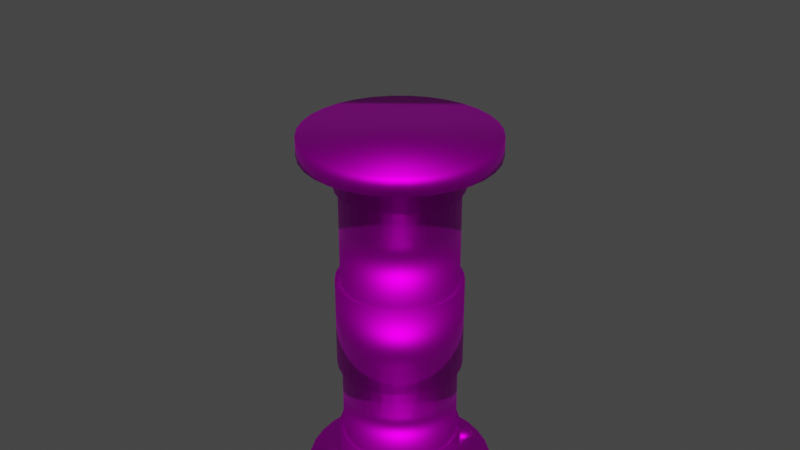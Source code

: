 # Source: pipes4.blend  (saved by Blender 3.3.6; exported with 4.5.12 LTS)
import bpy
from mathutils import Matrix  # noqa: F401  (used for matrix-valued properties, if any)

bpy.ops.wm.read_factory_settings(use_empty=True)
scene = bpy.context.scene
scene.name = 'Scene'

# ---- collections
col_collection = bpy.data.collections.new('Collection'); scene.collection.children.link(col_collection)

# ---- images (referenced by path relative to the original .blend; pixels are not part of the script)
import os
ASSET_DIR = os.environ.get("B2B_ASSET_DIR", "")  # directory of the original .blend (textures are referenced by path, not embedded)
HERE = os.path.dirname(os.path.abspath(__file__))  # packed textures are extracted next to this script under _unpacked/

def load_image(name, relpath, width, height, colorspace="sRGB"):
    """Load a texture the original file referenced (path relative to the .blend, or extracted next to this script)."""
    p = next((c for c in (os.path.join(HERE, relpath), os.path.join(ASSET_DIR, relpath)) if relpath and os.path.exists(c)), "")
    if p:
        img = bpy.data.images.load(p, check_existing=True)
        img.name = name
    else:  # same state as the original file: an image datablock whose file is absent (Cycles renders it pink)
        img = bpy.data.images.new(name, width, height)
        img.source = "FILE"
        img.filepath = "//" + (relpath or name)
    img.colorspace_settings.name = colorspace
    return img
img_metal_png = load_image('metal.png', 'metal.png', 1024, 1024, 'sRGB')

# ---- materials (node trees are filled in below, after node groups)
mat_copper = bpy.data.materials.new('copper')
mat_copper.alpha_threshold = 0.0
mat_copper.use_transparent_shadow = False
mat_copper.roughness = 0.5
mat_copper.line_color = (0.0, 0.0, 0.0, 1.0)

# ---- material node trees
mat_copper.use_nodes = True; mat_copper.node_tree.nodes.clear()
_N = mat_copper.node_tree.nodes; _L = mat_copper.node_tree.links
n0 = _N.new('ShaderNodeOutputMaterial'); n0.name = 'Material Output'; n0.location = (300, 300)
n1 = _N.new('ShaderNodeBsdfPrincipled'); n1.name = 'Principled BSDF'; n1.location = (10, 300)
n1.distribution = 'GGX'
n1.subsurface_method = 'RANDOM_WALK_SKIN'
n1.inputs[1].default_value = 10.0
n1.inputs[3].default_value = 1.45
n1.inputs[27].default_value = (0.0, 0.0, 0.0, 1.0)
n1.inputs[28].default_value = 1.0
n2 = _N.new('ShaderNodeTexImage'); n2.name = 'Image Texture'; n2.location = (-280, 270)
n2.image = img_metal_png
_L.new(n1.outputs[0], n0.inputs[0])
_L.new(n2.outputs[0], n1.inputs[0])
n0.is_active_output = True

# ---- world
world_world = bpy.data.worlds.new('World'); scene.world = world_world
world_world.use_nodes = True; world_world.node_tree.nodes.clear()
_N = world_world.node_tree.nodes; _L = world_world.node_tree.links
n0 = _N.new('ShaderNodeOutputWorld'); n0.name = 'World Output'; n0.location = (300, 300)
n1 = _N.new('ShaderNodeBackground'); n1.name = 'Background'; n1.location = (10, 300)
n1.inputs[0].default_value = (0.05088, 0.05088, 0.05088, 1.0)
_L.new(n1.outputs[0], n0.inputs[0])
n0.is_active_output = True
world_world.color = (0.05088, 0.05088, 0.05088)
world_world.use_sun_shadow = False
world_world.sun_shadow_jitter_overblur = 0.0

# ---- meshes
me_cylinder = bpy.data.meshes.new('Cylinder')
me_cylinder.from_pydata([(0.0, 1.0, -3.786), (0.1951, 0.9808, -3.786), (0.3827, 0.9239, -3.786), (0.5556, 0.8315, -3.786), (0.7071, 0.7071, -3.786), (0.8315, 0.5556, -3.786), (0.9239, 0.3827, -3.786), (0.9808, 0.1951, -3.786), (1.0, 0.0, -3.786), (0.9808, -0.1951, -3.786), (0.9239, -0.3827, -3.786), (0.8315, -0.5556, -3.786), (0.7071, -0.7071, -3.786), (0.5556, -0.8315, -3.786), (0.3827, -0.9239, -3.786), (0.1951, -0.9808, -3.786), (0.0, -1.0, -3.786), (-0.1951, -0.9808, -3.786), (-0.3827, -0.9239, -3.786), (-0.5556, -0.8315, -3.786), (-0.7071, -0.7071, -3.786), (-0.8315, -0.5556, -3.786), (-0.9239, -0.3827, -3.786), (-0.9808, -0.1951, -3.786), (-1.0, 0.0, -3.786), (-0.9808, 0.1951, -3.786), (-0.9239, 0.3827, -3.786), (-0.8315, 0.5556, -3.786), (-0.7071, 0.7071, -3.786), (-0.5556, 0.8315, -3.786), (-0.3827, 0.9239, -3.786), (-0.1951, 0.9808, -3.786), (0.1951, 0.9808, -3.585), (0.3827, 0.9239, -3.585), (0.5556, 0.8315, -3.585), (0.7071, 0.7071, -3.585), (0.8315, 0.5556, -3.585), (0.9239, 0.3827, -3.585), (0.9808, 0.1951, -3.585), (1.0, 0.0, -3.585), (0.9808, -0.1951, -3.585), (0.9239, -0.3827, -3.585), (0.8315, -0.5556, -3.585), (0.7071, -0.7071, -3.585), (0.5556, -0.8315, -3.585), (0.3827, -0.9239, -3.585), (0.1951, -0.9808, -3.585), (0.0, -1.0, -3.585), (-0.1951, -0.9808, -3.585), (-0.3827, -0.9239, -3.585), (-0.5556, -0.8315, -3.585), (-0.7071, -0.7071, -3.585), (-0.8315, -0.5556, -3.585), (-0.9239, -0.3827, -3.585), (-0.9808, -0.1951, -3.585), (-1.0, 0.0, -3.585), (-0.9808, 0.1951, -3.585), (-0.9239, 0.3827, -3.585), (-0.8315, 0.5556, -3.585), (-0.7071, 0.7071, -3.585), (-0.5556, 0.8315, -3.585), (-0.3827, 0.9239, -3.585), (-0.1951, 0.9808, -3.585), (0.0, 1.0, -3.585), (0.1276, 0.6416, -3.584), (0.2503, 0.6044, -3.584), (0.3634, 0.5439, -3.584), (0.4626, 0.4626, -3.584), (0.5439, 0.3634, -3.584), (0.6044, 0.2503, -3.584), (0.6416, 0.1276, -3.584), (0.6542, 0.0, -3.584), (0.6416, -0.1276, -3.584), (0.6044, -0.2503, -3.584), (0.5439, -0.3634, -3.584), (0.4626, -0.4626, -3.584), (0.3634, -0.5439, -3.584), (0.2503, -0.6044, -3.584), (0.1276, -0.6416, -3.584), (2.094e-09, -0.6542, -3.584), (-0.1276, -0.6416, -3.584), (-0.2503, -0.6044, -3.584), (-0.3634, -0.5439, -3.584), (-0.4626, -0.4626, -3.584), (-0.5439, -0.3634, -3.584), (-0.6044, -0.2503, -3.584), (-0.6416, -0.1276, -3.584), (-0.6542, 0.0, -3.584), (-0.6416, 0.1276, -3.584), (-0.6044, 0.2503, -3.584), (-0.5439, 0.3634, -3.584), (-0.4626, 0.4626, -3.584), (-0.3634, 0.5439, -3.584), (-0.2503, 0.6044, -3.584), (-0.1276, 0.6416, -3.584), (2.094e-09, 0.6542, -3.584), (0.1276, 0.6413, 0.06316), (0.2503, 0.6041, 0.06316), (0.3634, 0.5436, 0.06316), (0.4626, 0.4623, 0.06316), (0.5439, 0.3631, 0.06316), (0.6416, 0.1273, 0.06316), (0.6542, -0.0002935, 0.06316), (0.6416, -0.1279, 0.06316), (0.6044, -0.2506, 0.06316), (0.5439, -0.3637, 0.06316), (0.4626, -0.4629, 0.06316), (0.3634, -0.5442, 0.06316), (0.2503, -0.6047, 0.06316), (0.1276, -0.6419, 0.06316), (2.094e-09, -0.6545, 0.06316), (-0.1276, -0.6419, 0.06316), (-0.2503, -0.6047, 0.06316), (-0.3634, -0.5442, 0.06316), (-0.4626, -0.4629, 0.06316), (-0.5439, -0.3637, 0.06316), (-0.6044, -0.2506, 0.06316), (-0.6542, -0.0002935, 0.06316), (-0.6416, 0.1273, 0.06316), (-0.6044, 0.25, 0.06316), (-0.5439, 0.3631, 0.06316), (-0.4626, 0.4623, 0.06316), (-0.3634, 0.5436, 0.06316), (-0.2503, 0.6041, 0.06316), (-0.1276, 0.6413, 0.06316), (2.094e-09, 0.6539, 0.06316), (-0.6416, -0.1276, 0.07333), (0.6044, 0.2503, 0.07333), (0.0, -1.0, 0.07389), (-0.1951, -0.9808, 0.07389), (-0.3827, -0.9239, 0.07389), (-0.5556, -0.8315, 0.07389), (-0.7071, -0.7071, 0.07389), (-0.8315, -0.5556, 0.07389), (-0.9239, -0.3827, 0.07389), (-0.9808, -0.1951, 0.07389), (-1.0, -2.617e-05, 0.07389), (-0.9808, 0.1951, 0.07389), (-0.9239, 0.3827, 0.07389), (-0.8315, 0.5555, 0.07389), (-0.7071, 0.7071, 0.07389), (-0.5556, 0.8314, 0.07389), (-0.3827, 0.9239, 0.07389), (-0.1951, 0.9808, 0.07389), (0.0, 1.0, 0.07389), (0.1951, 0.9808, 0.07389), (0.3827, 0.9239, 0.07389), (0.5556, 0.8314, 0.07389), (0.7071, 0.7071, 0.07389), (0.8315, 0.5555, 0.07389), (0.9239, 0.3827, 0.07389), (0.9808, 0.1951, 0.07389), (1.0, -2.617e-05, 0.07389), (0.9808, -0.1951, 0.07389), (0.9239, -0.3827, 0.07389), (0.8315, -0.5556, 0.07389), (0.7071, -0.7071, 0.07389), (0.5556, -0.8315, 0.07389), (0.3827, -0.9239, 0.07389), (0.1951, -0.9808, 0.07389), (-0.1951, -0.9808, 0.2747), (-0.3827, -0.9239, 0.2747), (-0.5556, -0.8315, 0.2747), (-0.7071, -0.7071, 0.2747), (-0.8315, -0.5556, 0.2747), (-0.9239, -0.3827, 0.2747), (-0.9808, -0.1951, 0.2747), (-1.0, -2.619e-05, 0.2747), (-0.9808, 0.1951, 0.2747), (-0.9239, 0.3827, 0.2747), (-0.8315, 0.5555, 0.2747), (-0.7071, 0.7071, 0.2747), (-0.5556, 0.8314, 0.2747), (-0.3827, 0.9239, 0.2747), (-0.1951, 0.9808, 0.2747), (0.0, 1.0, 0.2747), (0.1951, 0.9808, 0.2747), (0.3827, 0.9239, 0.2747), (0.5556, 0.8314, 0.2747), (0.7071, 0.7071, 0.2747), (0.8315, 0.5555, 0.2747), (0.9239, 0.3827, 0.2747), (0.9808, 0.1951, 0.2747), (1.0, -2.619e-05, 0.2747), (0.9808, -0.1951, 0.2747), (0.9239, -0.3827, 0.2747), (0.8315, -0.5556, 0.2747), (0.7071, -0.7071, 0.2747), (0.5556, -0.8315, 0.2747), (0.3827, -0.9239, 0.2747), (0.1951, -0.9808, 0.2747), (0.0, -1.0, 0.2747), (0.1276, 0.6416, -3.104), (0.2503, 0.6043, -3.104), (0.3634, 0.5439, -3.104), (0.4626, 0.4625, -3.104), (0.5439, 0.3634, -3.104), (0.6416, 0.1276, -3.104), (0.6542, -2.623e-05, -3.104), (0.6416, -0.1276, -3.104), (0.6044, -0.2504, -3.104), (0.5439, -0.3635, -3.104), (0.4626, -0.4626, -3.104), (0.3634, -0.5439, -3.104), (0.2503, -0.6044, -3.104), (0.1276, -0.6416, -3.104), (2.094e-09, -0.6542, -3.104), (-0.1276, -0.6416, -3.104), (-0.2503, -0.6044, -3.104), (-0.3634, -0.5439, -3.104), (-0.4626, -0.4626, -3.104), (-0.5439, -0.3635, -3.104), (-0.6044, -0.2504, -3.104), (-0.6542, -2.623e-05, -3.104), (-0.6416, 0.1276, -3.104), (-0.6044, 0.2503, -3.104), (-0.5439, 0.3634, -3.104), (-0.4626, 0.4625, -3.104), (-0.3634, 0.5439, -3.104), (-0.2503, 0.6043, -3.104), (-0.1276, 0.6416, -3.104), (2.094e-09, 0.6541, -3.104), (0.6044, 0.2503, -3.103), (-0.6416, -0.1276, -3.103), (2.094e-09, 0.6539, -0.2706), (0.1276, 0.6413, -0.2706), (0.2503, 0.6041, -0.2706), (0.3634, 0.5436, -0.2706), (0.4626, 0.4623, -0.2706), (0.5439, 0.3632, -0.2706), (0.6416, 0.1273, -0.2706), (0.6542, -0.0002769, -0.2706), (0.6416, -0.1279, -0.2706), (0.6044, -0.2506, -0.2706), (0.5439, -0.3637, -0.2706), (0.4626, -0.4628, -0.2706), (0.3634, -0.5442, -0.2706), (0.2503, -0.6046, -0.2706), (0.1276, -0.6419, -0.2706), (2.094e-09, -0.6544, -0.2706), (-0.1276, -0.6419, -0.2706), (-0.2503, -0.6046, -0.2706), (-0.3634, -0.5442, -0.2706), (-0.4626, -0.4628, -0.2706), (-0.5439, -0.3637, -0.2706), (-0.6044, -0.2506, -0.2706), (-0.6542, -0.0002769, -0.2706), (-0.6416, 0.1273, -0.2706), (-0.6044, 0.2501, -0.2706), (-0.5439, 0.3632, -0.2706), (-0.4626, 0.4623, -0.2706), (-0.3634, 0.5436, -0.2706), (-0.2503, 0.6041, -0.2706), (-0.1276, 0.6413, -0.2706), (0.6044, 0.2503, -0.261), (-0.6416, -0.1276, -0.261), (0.1188, 0.597, -3.15), (0.233, 0.5624, -3.15), (0.3382, 0.5061, -3.15), (0.4305, 0.4304, -3.15), (0.5062, 0.3382, -3.15), (0.5971, 0.1187, -3.15), (0.6088, -3.432e-05, -3.15), (0.5971, -0.1188, -3.15), (0.5624, -0.233, -3.15), (0.5062, -0.3383, -3.15), (0.4305, -0.4305, -3.15), (0.3382, -0.5062, -3.15), (0.233, -0.5625, -3.15), (0.1188, -0.5971, -3.15), (2.142e-09, -0.6088, -3.15), (-0.1188, -0.5971, -3.15), (-0.233, -0.5625, -3.15), (-0.3382, -0.5062, -3.15), (-0.4305, -0.4305, -3.15), (-0.5062, -0.3383, -3.15), (-0.5624, -0.233, -3.15), (-0.6088, -3.432e-05, -3.15), (-0.5971, 0.1187, -3.15), (-0.5624, 0.2329, -3.15), (-0.5062, 0.3382, -3.15), (-0.4305, 0.4304, -3.15), (-0.3382, 0.5061, -3.15), (-0.233, 0.5624, -3.15), (-0.1188, 0.597, -3.15), (2.142e-09, 0.6087, -3.15), (0.5624, 0.233, -3.149), (-0.5971, -0.1188, -3.149), (2.142e-09, 0.6085, -0.2513), (0.1188, 0.5968, -0.2513), (0.233, 0.5622, -0.2513), (0.3382, 0.5059, -0.2513), (0.4305, 0.4302, -0.2513), (0.5062, 0.3379, -0.2513), (0.5971, 0.1185, -0.2513), (0.6088, -0.0002676, -0.2513), (0.5971, -0.119, -0.2513), (0.5624, -0.2332, -0.2513), (0.5062, -0.3385, -0.2513), (0.4305, -0.4307, -0.2513), (0.3382, -0.5064, -0.2513), (0.233, -0.5627, -0.2513), (0.1188, -0.5973, -0.2513), (2.142e-09, -0.609, -0.2513), (-0.1188, -0.5973, -0.2513), (-0.233, -0.5627, -0.2513), (-0.3382, -0.5064, -0.2513), (-0.4305, -0.4307, -0.2513), (-0.5062, -0.3385, -0.2513), (-0.5624, -0.2332, -0.2513), (-0.6088, -0.0002676, -0.2513), (-0.5971, 0.1185, -0.2513), (-0.5624, 0.2327, -0.2513), (-0.5062, 0.3379, -0.2513), (-0.4305, 0.4302, -0.2513), (-0.3382, 0.5059, -0.2513), (-0.233, 0.5622, -0.2513), (-0.1188, 0.5968, -0.2513), (0.5624, 0.2329, -0.2424), (-0.5971, -0.1188, -0.2424), (0.1188, 0.5969, -1.328), (0.233, 0.5623, -1.328), (0.3382, 0.506, -1.328), (0.4305, 0.4303, -1.328), (0.5062, 0.338, -1.328), (0.5971, 0.1186, -1.328), (0.6088, -0.0001809, -1.328), (0.5971, -0.1189, -1.328), (0.5624, -0.2331, -1.328), (0.5062, -0.3384, -1.328), (0.4305, -0.4306, -1.328), (0.3382, -0.5064, -1.328), (0.233, -0.5626, -1.328), (0.1188, -0.5973, -1.328), (2.142e-09, -0.609, -1.328), (-0.1188, -0.5973, -1.328), (-0.233, -0.5626, -1.328), (-0.3382, -0.5064, -1.328), (-0.4305, -0.4306, -1.328), (-0.5062, -0.3384, -1.328), (-0.5624, -0.2331, -1.328), (-0.6088, -0.0001809, -1.328), (-0.5971, 0.1186, -1.328), (-0.5624, 0.2328, -1.328), (-0.5062, 0.338, -1.328), (-0.4305, 0.4303, -1.328), (-0.3382, 0.506, -1.328), (-0.233, 0.5623, -1.328), (-0.1188, 0.5969, -1.328), (0.5624, 0.2329, -1.322), (-0.5971, -0.1188, -1.322), (2.142e-09, 0.6086, -1.328), (0.1188, 0.597, -2.239), (0.233, 0.5623, -2.239), (0.3382, 0.5061, -2.239), (0.4305, 0.4304, -2.239), (0.5062, 0.3381, -2.239), (0.5971, 0.1187, -2.239), (0.6088, -0.0001076, -2.239), (0.5971, -0.1189, -2.239), (0.5624, -0.2331, -2.239), (0.5062, -0.3383, -2.239), (0.4305, -0.4306, -2.239), (0.3382, -0.5063, -2.239), (0.233, -0.5625, -2.239), (0.1188, -0.5972, -2.239), (2.142e-09, -0.6089, -2.239), (-0.1188, -0.5972, -2.239), (-0.233, -0.5625, -2.239), (-0.3382, -0.5063, -2.239), (-0.4305, -0.4306, -2.239), (-0.5062, -0.3383, -2.239), (-0.5624, -0.2331, -2.239), (-0.6088, -0.0001076, -2.239), (-0.5971, 0.1187, -2.239), (-0.5624, 0.2329, -2.239), (-0.5062, 0.3381, -2.239), (-0.4305, 0.4304, -2.239), (-0.3382, 0.5061, -2.239), (-0.233, 0.5623, -2.239), (-0.1188, 0.597, -2.239), (0.5624, 0.2329, -2.236), (-0.5971, -0.1188, -2.236), (2.142e-09, 0.6087, -2.239), (0.1357, 0.6368, -1.29), (0.2595, 0.5993, -1.29), (0.3736, 0.5383, -1.29), (0.4736, 0.4562, -1.29), (0.5557, 0.3562, -1.29), (0.6542, 0.1183, -1.29), (0.6669, -0.0105, -1.29), (0.6542, -0.1393, -1.29), (0.6167, -0.2631, -1.29), (0.5557, -0.3772, -1.29), (0.4736, -0.4772, -1.29), (0.3736, -0.5593, -1.29), (0.2595, -0.6203, -1.29), (0.1357, -0.6578, -1.29), (0.006927, -0.6705, -1.29), (-0.1218, -0.6578, -1.29), (-0.2456, -0.6203, -1.29), (-0.3597, -0.5593, -1.29), (-0.4598, -0.4772, -1.29), (-0.5418, -0.3772, -1.29), (-0.6028, -0.2631, -1.29), (-0.6531, -0.0105, -1.29), (-0.6404, 0.1183, -1.29), (-0.6028, 0.2421, -1.29), (-0.5418, 0.3562, -1.29), (-0.4598, 0.4562, -1.29), (-0.3597, 0.5383, -1.29), (-0.2456, 0.5993, -1.29), (-0.1218, 0.6368, -1.29), (0.6167, 0.2422, -1.283), (-0.6404, -0.1391, -1.283), (0.006927, 0.6495, -1.29), (0.1357, 0.6369, -2.277), (0.2595, 0.5993, -2.277), (0.3736, 0.5383, -2.277), (0.4736, 0.4563, -2.277), (0.5557, 0.3563, -2.277), (0.6542, 0.1183, -2.277), (0.6669, -0.01042, -2.277), (0.6542, -0.1392, -2.277), (0.6167, -0.263, -2.277), (0.5557, -0.3771, -2.277), (0.4736, -0.4771, -2.277), (0.3736, -0.5592, -2.277), (0.2595, -0.6202, -2.277), (0.1357, -0.6577, -2.277), (0.006927, -0.6704, -2.277), (-0.1218, -0.6577, -2.277), (-0.2456, -0.6202, -2.277), (-0.3597, -0.5592, -2.277), (-0.4598, -0.4771, -2.277), (-0.5418, -0.3771, -2.277), (-0.6028, -0.263, -2.277), (-0.6531, -0.01042, -2.277), (-0.6404, 0.1183, -2.277), (-0.6028, 0.2421, -2.277), (-0.5418, 0.3563, -2.277), (-0.4598, 0.4563, -2.277), (-0.3597, 0.5383, -2.277), (-0.2456, 0.5993, -2.277), (-0.1218, 0.6369, -2.277), (0.6167, 0.2422, -2.274), (-0.6404, -0.1391, -2.274), (0.006927, 0.6496, -2.277)], [], [(0, 1, 2, 3, 4, 5, 6, 7, 8, 9, 10, 11, 12, 13, 14, 15, 16, 17, 18, 19, 20, 21, 22, 23, 24, 25, 26, 27, 28, 29, 30, 31), (51, 50, 82, 83), (50, 49, 81, 82), (49, 48, 80, 81), (48, 47, 79, 80), (47, 46, 78, 79), (46, 45, 77, 78), (45, 44, 76, 77), (44, 43, 75, 76), (43, 42, 74, 75), (42, 41, 73, 74), (41, 40, 72, 73), (40, 39, 71, 72), (39, 38, 70, 71), (0, 63, 32, 1), (1, 32, 33, 2), (2, 33, 34, 3), (3, 34, 35, 4), (4, 35, 36, 5), (5, 36, 37, 6), (6, 37, 38, 7), (7, 38, 39, 8), (8, 39, 40, 9), (9, 40, 41, 10), (10, 41, 42, 11), (11, 42, 43, 12), (12, 43, 44, 13), (13, 44, 45, 14), (14, 45, 46, 15), (15, 46, 47, 16), (16, 47, 48, 17), (17, 48, 49, 18), (18, 49, 50, 19), (19, 50, 51, 20), (20, 51, 52, 21), (21, 52, 53, 22), (22, 53, 54, 23), (23, 54, 55, 24), (24, 55, 56, 25), (25, 56, 57, 26), (26, 57, 58, 27), (27, 58, 59, 28), (28, 59, 60, 29), (29, 60, 61, 30), (30, 61, 62, 31), (31, 62, 63, 0), (52, 51, 83, 84), (53, 52, 84, 85), (54, 53, 85, 86), (55, 54, 86, 87), (56, 55, 87, 88), (57, 56, 88, 89), (58, 57, 89, 90), (32, 63, 95, 64), (59, 58, 90, 91), (33, 32, 64, 65), (60, 59, 91, 92), (34, 33, 65, 66), (61, 60, 92, 93), (35, 34, 66, 67), (62, 61, 93, 94), (36, 35, 67, 68), (63, 62, 94, 95), (37, 36, 68, 69), (38, 37, 69, 70), (253, 124, 125, 224), (252, 123, 124, 253), (251, 122, 123, 252), (250, 121, 122, 251), (249, 120, 121, 250), (248, 119, 120, 249), (247, 118, 119, 248), (246, 117, 118, 247), (255, 126, 117, 246), (245, 116, 126, 255), (244, 115, 116, 245), (243, 114, 115, 244), (242, 113, 114, 243), (241, 112, 113, 242), (240, 111, 112, 241), (239, 110, 111, 240), (238, 109, 110, 239), (237, 108, 109, 238), (236, 107, 108, 237), (235, 106, 107, 236), (234, 105, 106, 235), (233, 104, 105, 234), (232, 103, 104, 233), (231, 102, 103, 232), (230, 101, 102, 231), (254, 127, 101, 230), (229, 100, 127, 254), (228, 99, 100, 229), (227, 98, 99, 228), (226, 97, 98, 227), (225, 96, 97, 226), (224, 125, 96, 225), (153, 154, 104, 103), (154, 155, 105, 104), (128, 129, 111, 110), (155, 156, 106, 105), (129, 130, 112, 111), (156, 157, 107, 106), (130, 131, 113, 112), (157, 158, 108, 107), (131, 132, 114, 113), (158, 159, 109, 108), (132, 133, 115, 114), (159, 128, 110, 109), (133, 134, 116, 115), (134, 135, 126, 116), (135, 136, 117, 126), (136, 137, 118, 117), (137, 138, 119, 118), (138, 139, 120, 119), (139, 140, 121, 120), (160, 129, 128, 191), (161, 130, 129, 160), (162, 131, 130, 161), (163, 132, 131, 162), (164, 133, 132, 163), (165, 134, 133, 164), (166, 135, 134, 165), (167, 136, 135, 166), (168, 137, 136, 167), (169, 138, 137, 168), (170, 139, 138, 169), (171, 140, 139, 170), (172, 141, 140, 171), (173, 142, 141, 172), (174, 143, 142, 173), (175, 144, 143, 174), (176, 145, 144, 175), (177, 146, 145, 176), (178, 147, 146, 177), (179, 148, 147, 178), (180, 149, 148, 179), (181, 150, 149, 180), (182, 151, 150, 181), (183, 152, 151, 182), (184, 153, 152, 183), (185, 154, 153, 184), (186, 155, 154, 185), (187, 156, 155, 186), (188, 157, 156, 187), (189, 158, 157, 188), (190, 159, 158, 189), (191, 128, 159, 190), (152, 153, 103, 102), (151, 152, 102, 101), (150, 151, 101, 127), (149, 150, 127, 100), (148, 149, 100, 99), (147, 148, 99, 98), (146, 147, 98, 97), (145, 146, 97, 96), (144, 145, 96, 125), (143, 144, 125, 124), (142, 143, 124, 123), (141, 142, 123, 122), (140, 141, 122, 121), (191, 190, 189, 188, 187, 186, 185, 184, 183, 182, 181, 180, 179, 178, 177, 176, 175, 174, 173, 172, 171, 170, 169, 168, 167, 166, 165, 164, 163, 162, 161, 160), (95, 221, 192, 64), (64, 192, 193, 65), (65, 193, 194, 66), (66, 194, 195, 67), (67, 195, 196, 68), (68, 196, 222, 69), (69, 222, 197, 70), (70, 197, 198, 71), (71, 198, 199, 72), (72, 199, 200, 73), (73, 200, 201, 74), (74, 201, 202, 75), (75, 202, 203, 76), (76, 203, 204, 77), (77, 204, 205, 78), (78, 205, 206, 79), (79, 206, 207, 80), (80, 207, 208, 81), (81, 208, 209, 82), (82, 209, 210, 83), (83, 210, 211, 84), (84, 211, 212, 85), (85, 212, 223, 86), (86, 223, 213, 87), (87, 213, 214, 88), (88, 214, 215, 89), (89, 215, 216, 90), (90, 216, 217, 91), (91, 217, 218, 92), (92, 218, 219, 93), (93, 219, 220, 94), (94, 220, 221, 95), (229, 254, 318, 293), (253, 224, 288, 317), (207, 206, 270, 271), (228, 229, 293, 292), (252, 253, 317, 316), (206, 205, 269, 270), (227, 228, 292, 291), (251, 252, 316, 315), (205, 204, 268, 269), (226, 227, 291, 290), (250, 251, 315, 314), (204, 203, 267, 268), (225, 226, 290, 289), (249, 250, 314, 313), (203, 202, 266, 267), (224, 225, 289, 288), (248, 249, 313, 312), (202, 201, 265, 266), (247, 248, 312, 311), (201, 200, 264, 265), (246, 247, 311, 310), (200, 199, 263, 264), (255, 246, 310, 319), (199, 198, 262, 263), (245, 255, 319, 309), (198, 197, 261, 262), (244, 245, 309, 308), (197, 222, 286, 261), (243, 244, 308, 307), (222, 196, 260, 286), (221, 220, 284, 285), (242, 243, 307, 306), (351, 288, 289, 320), (320, 289, 290, 321), (321, 290, 291, 322), (322, 291, 292, 323), (323, 292, 293, 324), (324, 293, 318, 349), (349, 318, 294, 325), (325, 294, 295, 326), (326, 295, 296, 327), (327, 296, 297, 328), (328, 297, 298, 329), (329, 298, 299, 330), (330, 299, 300, 331), (331, 300, 301, 332), (332, 301, 302, 333), (333, 302, 303, 334), (334, 303, 304, 335), (335, 304, 305, 336), (336, 305, 306, 337), (337, 306, 307, 338), (338, 307, 308, 339), (339, 308, 309, 340), (340, 309, 319, 350), (350, 319, 310, 341), (341, 310, 311, 342), (342, 311, 312, 343), (343, 312, 313, 344), (344, 313, 314, 345), (345, 314, 315, 346), (346, 315, 316, 347), (347, 316, 317, 348), (348, 317, 288, 351), (208, 207, 271, 272), (254, 230, 294, 318), (209, 208, 272, 273), (230, 231, 295, 294), (210, 209, 273, 274), (231, 232, 296, 295), (211, 210, 274, 275), (232, 233, 297, 296), (212, 211, 275, 276), (233, 234, 298, 297), (223, 212, 276, 287), (234, 235, 299, 298), (213, 223, 287, 277), (235, 236, 300, 299), (214, 213, 277, 278), (236, 237, 301, 300), (215, 214, 278, 279), (237, 238, 302, 301), (216, 215, 279, 280), (192, 221, 285, 256), (238, 239, 303, 302), (217, 216, 280, 281), (193, 192, 256, 257), (239, 240, 304, 303), (218, 217, 281, 282), (194, 193, 257, 258), (240, 241, 305, 304), (219, 218, 282, 283), (195, 194, 258, 259), (241, 242, 306, 305), (220, 219, 283, 284), (196, 195, 259, 260), (364, 363, 427, 428), (325, 326, 390, 389), (363, 362, 426, 427), (326, 327, 391, 390), (362, 361, 425, 426), (327, 328, 392, 391), (361, 360, 424, 425), (328, 329, 393, 392), (360, 359, 423, 424), (329, 330, 394, 393), (359, 358, 422, 423), (330, 331, 395, 394), (358, 357, 421, 422), (331, 332, 396, 395), (357, 381, 445, 421), (332, 333, 397, 396), (381, 356, 420, 445), (383, 380, 444, 447), (333, 334, 398, 397), (356, 355, 419, 420), (380, 379, 443, 444), (334, 335, 399, 398), (355, 354, 418, 419), (379, 378, 442, 443), (335, 336, 400, 399), (354, 353, 417, 418), (378, 377, 441, 442), (336, 337, 401, 400), (353, 352, 416, 417), (377, 376, 440, 441), (337, 338, 402, 401), (352, 383, 447, 416), (285, 383, 352, 256), (256, 352, 353, 257), (257, 353, 354, 258), (258, 354, 355, 259), (259, 355, 356, 260), (260, 356, 381, 286), (286, 381, 357, 261), (261, 357, 358, 262), (262, 358, 359, 263), (263, 359, 360, 264), (264, 360, 361, 265), (265, 361, 362, 266), (266, 362, 363, 267), (267, 363, 364, 268), (268, 364, 365, 269), (269, 365, 366, 270), (270, 366, 367, 271), (271, 367, 368, 272), (272, 368, 369, 273), (273, 369, 370, 274), (274, 370, 371, 275), (275, 371, 372, 276), (276, 372, 382, 287), (287, 382, 373, 277), (277, 373, 374, 278), (278, 374, 375, 279), (279, 375, 376, 280), (280, 376, 377, 281), (281, 377, 378, 282), (282, 378, 379, 283), (283, 379, 380, 284), (284, 380, 383, 285), (444, 412, 415, 447), (443, 411, 412, 444), (442, 410, 411, 443), (441, 409, 410, 442), (440, 408, 409, 441), (439, 407, 408, 440), (438, 406, 407, 439), (437, 405, 406, 438), (446, 414, 405, 437), (436, 404, 414, 446), (435, 403, 404, 436), (434, 402, 403, 435), (433, 401, 402, 434), (432, 400, 401, 433), (431, 399, 400, 432), (430, 398, 399, 431), (429, 397, 398, 430), (428, 396, 397, 429), (427, 395, 396, 428), (426, 394, 395, 427), (425, 393, 394, 426), (424, 392, 393, 425), (423, 391, 392, 424), (422, 390, 391, 423), (421, 389, 390, 422), (445, 413, 389, 421), (420, 388, 413, 445), (419, 387, 388, 420), (418, 386, 387, 419), (417, 385, 386, 418), (416, 384, 385, 417), (447, 415, 384, 416), (349, 325, 389, 413), (365, 364, 428, 429), (324, 349, 413, 388), (348, 351, 415, 412), (366, 365, 429, 430), (323, 324, 388, 387), (347, 348, 412, 411), (367, 366, 430, 431), (322, 323, 387, 386), (346, 347, 411, 410), (368, 367, 431, 432), (321, 322, 386, 385), (345, 346, 410, 409), (369, 368, 432, 433), (320, 321, 385, 384), (344, 345, 409, 408), (370, 369, 433, 434), (351, 320, 384, 415), (343, 344, 408, 407), (371, 370, 434, 435), (342, 343, 407, 406), (372, 371, 435, 436), (341, 342, 406, 405), (382, 372, 436, 446), (350, 341, 405, 414), (373, 382, 446, 437), (340, 350, 414, 404), (374, 373, 437, 438), (339, 340, 404, 403), (375, 374, 438, 439), (338, 339, 403, 402), (376, 375, 439, 440)])
me_cylinder.polygons.foreach_set('use_smooth', [True] * 418)
_uv = me_cylinder.uv_layers.new(name='UVMap')
_uv.uv.foreach_set('vector', [0.08853, 0.4907, 0.08838, 0.4215, 0.08823, 0.3549, 0.0881, 0.2935, 0.08798, 0.2397, 0.08789, 0.1956, 0.08782, 0.1628, 0.08777, 0.1426, 0.08776, 0.1357, 0.08777, 0.1426, 0.08782, 0.1628, 0.08789, 0.1956, 0.08798, 0.2397, 0.0881, 0.2935, 0.08823, 0.3549, 0.08838, 0.4215, 0.08853, 0.4907, 0.08868, 0.56, 0.08882, 0.6266, 0.08895, 0.6879, 0.08907, 0.7417, 0.08917, 0.7859, 0.08924, 0.8187, 0.08928, 0.8389, 0.08929, 0.8457, 0.08928, 0.8389, 0.08924, 0.8187, 0.08917, 0.7859, 0.08907, 0.7417, 0.08895, 0.6879, 0.08882, 0.6266, 0.08868, 0.56, 0.1001, 0.7407, 0.09994, 0.6869, 0.09982, 0.6187, 0.0999, 0.6539, 0.09994, 0.6869, 0.0998, 0.6256, 0.09973, 0.5786, 0.09982, 0.6187, 0.0998, 0.6256, 0.09966, 0.559, 0.09964, 0.535, 0.09973, 0.5786, 0.09966, 0.559, 0.09951, 0.4897, 0.09954, 0.4897, 0.09964, 0.535, 0.09951, 0.4897, 0.09936, 0.4205, 0.09944, 0.4444, 0.09954, 0.4897, 0.09936, 0.4205, 0.09921, 0.3539, 0.09935, 0.4009, 0.09944, 0.4444, 0.09921, 0.3539, 0.09908, 0.2925, 0.09926, 0.3607, 0.09935, 0.4009, 0.09908, 0.2925, 0.09897, 0.2387, 0.09918, 0.3255, 0.09926, 0.3607, 0.09897, 0.2387, 0.09887, 0.1946, 0.09912, 0.2966, 0.09918, 0.3255, 0.09887, 0.1946, 0.0988, 0.1618, 0.09908, 0.2752, 0.09912, 0.2966, 0.0988, 0.1618, 0.09876, 0.1416, 0.09905, 0.262, 0.09908, 0.2752, 0.09876, 0.1416, 0.09874, 0.1347, 0.09904, 0.2575, 0.09905, 0.262, 0.09874, 0.1347, 0.09876, 0.1416, 0.09905, 0.262, 0.09904, 0.2575, 0.08853, 0.4907, 0.09951, 0.4897, 0.09936, 0.4205, 0.08838, 0.4215, 0.08838, 0.4215, 0.09936, 0.4205, 0.09921, 0.3539, 0.08823, 0.3549, 0.08823, 0.3549, 0.09921, 0.3539, 0.09908, 0.2925, 0.0881, 0.2935, 0.0881, 0.2935, 0.09908, 0.2925, 0.09897, 0.2387, 0.08798, 0.2397, 0.08798, 0.2397, 0.09897, 0.2387, 0.09887, 0.1946, 0.08789, 0.1956, 0.08789, 0.1956, 0.09887, 0.1946, 0.0988, 0.1618, 0.08782, 0.1628, 0.08782, 0.1628, 0.0988, 0.1618, 0.09876, 0.1416, 0.08777, 0.1426, 0.08777, 0.1426, 0.09876, 0.1416, 0.09874, 0.1347, 0.08776, 0.1357, 0.08776, 0.1357, 0.09874, 0.1347, 0.09876, 0.1416, 0.08777, 0.1426, 0.08777, 0.1426, 0.09876, 0.1416, 0.0988, 0.1618, 0.08782, 0.1628, 0.08782, 0.1628, 0.0988, 0.1618, 0.09887, 0.1946, 0.08789, 0.1956, 0.08789, 0.1956, 0.09887, 0.1946, 0.09897, 0.2387, 0.08798, 0.2397, 0.08798, 0.2397, 0.09897, 0.2387, 0.09908, 0.2925, 0.0881, 0.2935, 0.0881, 0.2935, 0.09908, 0.2925, 0.09921, 0.3539, 0.08823, 0.3549, 0.08823, 0.3549, 0.09921, 0.3539, 0.09936, 0.4205, 0.08838, 0.4215, 0.08838, 0.4215, 0.09936, 0.4205, 0.09951, 0.4897, 0.08853, 0.4907, 0.08853, 0.4907, 0.09951, 0.4897, 0.09966, 0.559, 0.08868, 0.56, 0.08868, 0.56, 0.09966, 0.559, 0.0998, 0.6256, 0.08882, 0.6266, 0.08882, 0.6266, 0.0998, 0.6256, 0.09994, 0.6869, 0.08895, 0.6879, 0.08895, 0.6879, 0.09994, 0.6869, 0.1001, 0.7407, 0.08907, 0.7417, 0.08907, 0.7417, 0.1001, 0.7407, 0.1001, 0.7849, 0.08917, 0.7859, 0.08917, 0.7859, 0.1001, 0.7849, 0.1002, 0.8177, 0.08924, 0.8187, 0.08924, 0.8187, 0.1002, 0.8177, 0.1003, 0.8379, 0.08928, 0.8389, 0.08928, 0.8389, 0.1003, 0.8379, 0.1003, 0.8447, 0.08929, 0.8457, 0.08929, 0.8457, 0.1003, 0.8447, 0.1003, 0.8379, 0.08928, 0.8389, 0.08928, 0.8389, 0.1003, 0.8379, 0.1002, 0.8177, 0.08924, 0.8187, 0.08924, 0.8187, 0.1002, 0.8177, 0.1001, 0.7849, 0.08917, 0.7859, 0.08917, 0.7859, 0.1001, 0.7849, 0.1001, 0.7407, 0.08907, 0.7417, 0.08907, 0.7417, 0.1001, 0.7407, 0.09994, 0.6869, 0.08895, 0.6879, 0.08895, 0.6879, 0.09994, 0.6869, 0.0998, 0.6256, 0.08882, 0.6266, 0.08882, 0.6266, 0.0998, 0.6256, 0.09966, 0.559, 0.08868, 0.56, 0.08868, 0.56, 0.09966, 0.559, 0.09951, 0.4897, 0.08853, 0.4907, 0.1001, 0.7849, 0.1001, 0.7407, 0.0999, 0.6539, 0.09996, 0.6828, 0.1002, 0.8177, 0.1001, 0.7849, 0.09996, 0.6828, 0.1, 0.7043, 0.1003, 0.8379, 0.1002, 0.8177, 0.1, 0.7043, 0.1, 0.7175, 0.1003, 0.8447, 0.1003, 0.8379, 0.1, 0.7175, 0.1, 0.7219, 0.1003, 0.8379, 0.1003, 0.8447, 0.1, 0.7219, 0.1, 0.7175, 0.1002, 0.8177, 0.1003, 0.8379, 0.1, 0.7175, 0.1, 0.7043, 0.1001, 0.7849, 0.1002, 0.8177, 0.1, 0.7043, 0.09996, 0.6828, 0.09936, 0.4205, 0.09951, 0.4897, 0.09954, 0.4897, 0.09944, 0.4444, 0.1001, 0.7407, 0.1001, 0.7849, 0.09996, 0.6828, 0.0999, 0.6539, 0.09921, 0.3539, 0.09936, 0.4205, 0.09944, 0.4444, 0.09935, 0.4009, 0.09994, 0.6869, 0.1001, 0.7407, 0.0999, 0.6539, 0.09982, 0.6187, 0.09908, 0.2925, 0.09921, 0.3539, 0.09935, 0.4009, 0.09926, 0.3607, 0.0998, 0.6256, 0.09994, 0.6869, 0.09982, 0.6187, 0.09973, 0.5786, 0.09897, 0.2387, 0.09908, 0.2925, 0.09926, 0.3607, 0.09918, 0.3255, 0.09966, 0.559, 0.0998, 0.6256, 0.09973, 0.5786, 0.09964, 0.535, 0.09887, 0.1946, 0.09897, 0.2387, 0.09918, 0.3255, 0.09912, 0.2966, 0.09951, 0.4897, 0.09966, 0.559, 0.09964, 0.535, 0.09954, 0.4897, 0.0988, 0.1618, 0.09887, 0.1946, 0.09912, 0.2966, 0.09908, 0.2752, 0.09876, 0.1416, 0.0988, 0.1618, 0.09908, 0.2752, 0.09905, 0.262, 0.697, 0.296, 0.697, 0.3505, 0.7178, 0.3505, 0.7178, 0.296, 0.6769, 0.296, 0.6769, 0.3505, 0.697, 0.3505, 0.697, 0.296, 0.6584, 0.296, 0.6584, 0.3505, 0.6769, 0.3505, 0.6769, 0.296, 0.6423, 0.296, 0.6423, 0.3505, 0.6584, 0.3505, 0.6584, 0.296, 0.629, 0.296, 0.629, 0.3505, 0.6423, 0.3505, 0.6423, 0.296, 0.6191, 0.296, 0.6191, 0.3505, 0.629, 0.3505, 0.629, 0.296, 0.613, 0.296, 0.613, 0.3505, 0.6191, 0.3505, 0.6191, 0.296, 0.611, 0.296, 0.611, 0.3505, 0.613, 0.3505, 0.613, 0.296, 0.613, 0.2976, 0.613, 0.3522, 0.611, 0.3505, 0.611, 0.296, 0.6191, 0.296, 0.6191, 0.3505, 0.613, 0.3522, 0.613, 0.2976, 0.629, 0.296, 0.629, 0.3505, 0.6191, 0.3505, 0.6191, 0.296, 0.6423, 0.296, 0.6423, 0.3505, 0.629, 0.3505, 0.629, 0.296, 0.6584, 0.296, 0.6584, 0.3505, 0.6423, 0.3505, 0.6423, 0.296, 0.6769, 0.296, 0.6769, 0.3505, 0.6584, 0.3505, 0.6584, 0.296, 0.697, 0.296, 0.697, 0.3505, 0.6769, 0.3505, 0.6769, 0.296, 0.7178, 0.296, 0.7178, 0.3505, 0.697, 0.3505, 0.697, 0.296, 0.7387, 0.296, 0.7387, 0.3505, 0.7178, 0.3505, 0.7178, 0.296, 0.7587, 0.296, 0.7587, 0.3505, 0.7387, 0.3505, 0.7387, 0.296, 0.7772, 0.296, 0.7772, 0.3505, 0.7587, 0.3505, 0.7587, 0.296, 0.7934, 0.296, 0.7934, 0.3505, 0.7772, 0.3505, 0.7772, 0.296, 0.8067, 0.296, 0.8067, 0.3505, 0.7934, 0.3505, 0.7934, 0.296, 0.8165, 0.296, 0.8165, 0.3505, 0.8067, 0.3505, 0.8067, 0.296, 0.8226, 0.296, 0.8226, 0.3505, 0.8165, 0.3505, 0.8165, 0.296, 0.8247, 0.296, 0.8247, 0.3505, 0.8226, 0.3505, 0.8226, 0.296, 0.8226, 0.296, 0.8226, 0.3505, 0.8247, 0.3505, 0.8247, 0.296, 0.8165, 0.2976, 0.8165, 0.3522, 0.8226, 0.3505, 0.8226, 0.296, 0.8067, 0.296, 0.8067, 0.3505, 0.8165, 0.3522, 0.8165, 0.2976, 0.7934, 0.296, 0.7934, 0.3505, 0.8067, 0.3505, 0.8067, 0.296, 0.7772, 0.296, 0.7772, 0.3505, 0.7934, 0.3505, 0.7934, 0.296, 0.7587, 0.296, 0.7587, 0.3505, 0.7772, 0.3505, 0.7772, 0.296, 0.7387, 0.296, 0.7387, 0.3505, 0.7587, 0.3505, 0.7587, 0.296, 0.7178, 0.296, 0.7178, 0.3505, 0.7387, 0.3505, 0.7387, 0.296, 0.09876, 0.1416, 0.0988, 0.1618, 0.09908, 0.2752, 0.09905, 0.262, 0.0988, 0.1618, 0.09887, 0.1946, 0.09912, 0.2966, 0.09908, 0.2752, 0.09951, 0.4897, 0.09966, 0.559, 0.09964, 0.535, 0.09954, 0.4897, 0.09887, 0.1946, 0.09897, 0.2387, 0.09918, 0.3255, 0.09912, 0.2966, 0.09966, 0.559, 0.0998, 0.6256, 0.09973, 0.5786, 0.09964, 0.535, 0.09897, 0.2387, 0.09908, 0.2925, 0.09926, 0.3607, 0.09918, 0.3255, 0.0998, 0.6256, 0.09994, 0.6869, 0.09982, 0.6187, 0.09973, 0.5786, 0.09908, 0.2925, 0.09921, 0.3539, 0.09935, 0.4009, 0.09926, 0.3607, 0.09994, 0.6869, 0.1001, 0.7407, 0.0999, 0.6539, 0.09982, 0.6187, 0.09921, 0.3539, 0.09936, 0.4205, 0.09944, 0.4444, 0.09935, 0.4009, 0.1001, 0.7407, 0.1001, 0.7849, 0.09996, 0.6828, 0.0999, 0.6539, 0.09936, 0.4205, 0.09951, 0.4897, 0.09954, 0.4897, 0.09944, 0.4444, 0.1001, 0.7849, 0.1002, 0.8177, 0.1, 0.7043, 0.09996, 0.6828, 0.1002, 0.8177, 0.1003, 0.8379, 0.1, 0.7175, 0.1, 0.7043, 0.1003, 0.8379, 0.1003, 0.8447, 0.1, 0.7219, 0.1, 0.7175, 0.1003, 0.8447, 0.1003, 0.8379, 0.1, 0.7175, 0.1, 0.7219, 0.1003, 0.8379, 0.1002, 0.8177, 0.1, 0.7043, 0.1, 0.7175, 0.1002, 0.8177, 0.1001, 0.7849, 0.09996, 0.6828, 0.1, 0.7043, 0.1001, 0.7849, 0.1001, 0.7407, 0.0999, 0.6539, 0.09996, 0.6828, 0.08868, 0.56, 0.09966, 0.559, 0.09951, 0.4897, 0.08853, 0.4907, 0.08882, 0.6266, 0.0998, 0.6256, 0.09966, 0.559, 0.08868, 0.56, 0.08895, 0.6879, 0.09994, 0.6869, 0.0998, 0.6256, 0.08882, 0.6266, 0.08907, 0.7417, 0.1001, 0.7407, 0.09994, 0.6869, 0.08895, 0.6879, 0.08917, 0.7859, 0.1001, 0.7849, 0.1001, 0.7407, 0.08907, 0.7417, 0.08924, 0.8187, 0.1002, 0.8177, 0.1001, 0.7849, 0.08917, 0.7859, 0.08928, 0.8389, 0.1003, 0.8379, 0.1002, 0.8177, 0.08924, 0.8187, 0.08929, 0.8457, 0.1003, 0.8447, 0.1003, 0.8379, 0.08928, 0.8389, 0.08928, 0.8389, 0.1003, 0.8379, 0.1003, 0.8447, 0.08929, 0.8457, 0.08924, 0.8187, 0.1002, 0.8177, 0.1003, 0.8379, 0.08928, 0.8389, 0.08917, 0.7859, 0.1001, 0.7849, 0.1002, 0.8177, 0.08924, 0.8187, 0.08907, 0.7417, 0.1001, 0.7407, 0.1001, 0.7849, 0.08917, 0.7859, 0.08895, 0.6879, 0.09994, 0.6869, 0.1001, 0.7407, 0.08907, 0.7417, 0.08882, 0.6266, 0.0998, 0.6256, 0.09994, 0.6869, 0.08895, 0.6879, 0.08868, 0.56, 0.09966, 0.559, 0.0998, 0.6256, 0.08882, 0.6266, 0.08853, 0.4907, 0.09951, 0.4897, 0.09966, 0.559, 0.08868, 0.56, 0.08838, 0.4215, 0.09936, 0.4205, 0.09951, 0.4897, 0.08853, 0.4907, 0.08823, 0.3549, 0.09921, 0.3539, 0.09936, 0.4205, 0.08838, 0.4215, 0.0881, 0.2935, 0.09908, 0.2925, 0.09921, 0.3539, 0.08823, 0.3549, 0.08798, 0.2397, 0.09897, 0.2387, 0.09908, 0.2925, 0.0881, 0.2935, 0.08789, 0.1956, 0.09887, 0.1946, 0.09897, 0.2387, 0.08798, 0.2397, 0.08782, 0.1628, 0.0988, 0.1618, 0.09887, 0.1946, 0.08789, 0.1956, 0.08777, 0.1426, 0.09876, 0.1416, 0.0988, 0.1618, 0.08782, 0.1628, 0.08776, 0.1357, 0.09874, 0.1347, 0.09876, 0.1416, 0.08777, 0.1426, 0.08777, 0.1426, 0.09876, 0.1416, 0.09874, 0.1347, 0.08776, 0.1357, 0.08782, 0.1628, 0.0988, 0.1618, 0.09876, 0.1416, 0.08777, 0.1426, 0.08789, 0.1956, 0.09887, 0.1946, 0.0988, 0.1618, 0.08782, 0.1628, 0.08798, 0.2397, 0.09897, 0.2387, 0.09887, 0.1946, 0.08789, 0.1956, 0.0881, 0.2935, 0.09908, 0.2925, 0.09897, 0.2387, 0.08798, 0.2397, 0.08823, 0.3549, 0.09921, 0.3539, 0.09908, 0.2925, 0.0881, 0.2935, 0.08838, 0.4215, 0.09936, 0.4205, 0.09921, 0.3539, 0.08823, 0.3549, 0.08853, 0.4907, 0.09951, 0.4897, 0.09936, 0.4205, 0.08838, 0.4215, 0.09874, 0.1347, 0.09876, 0.1416, 0.09905, 0.262, 0.09904, 0.2575, 0.09876, 0.1416, 0.09874, 0.1347, 0.09904, 0.2575, 0.09905, 0.262, 0.0988, 0.1618, 0.09876, 0.1416, 0.09905, 0.262, 0.09908, 0.2752, 0.09887, 0.1946, 0.0988, 0.1618, 0.09908, 0.2752, 0.09912, 0.2966, 0.09897, 0.2387, 0.09887, 0.1946, 0.09912, 0.2966, 0.09918, 0.3255, 0.09908, 0.2925, 0.09897, 0.2387, 0.09918, 0.3255, 0.09926, 0.3607, 0.09921, 0.3539, 0.09908, 0.2925, 0.09926, 0.3607, 0.09935, 0.4009, 0.09936, 0.4205, 0.09921, 0.3539, 0.09935, 0.4009, 0.09944, 0.4444, 0.09951, 0.4897, 0.09936, 0.4205, 0.09944, 0.4444, 0.09954, 0.4897, 0.09966, 0.559, 0.09951, 0.4897, 0.09954, 0.4897, 0.09964, 0.535, 0.0998, 0.6256, 0.09966, 0.559, 0.09964, 0.535, 0.09973, 0.5786, 0.09994, 0.6869, 0.0998, 0.6256, 0.09973, 0.5786, 0.09982, 0.6187, 0.1001, 0.7407, 0.09994, 0.6869, 0.09982, 0.6187, 0.0999, 0.6539, 0.08853, 0.4907, 0.08838, 0.4215, 0.08823, 0.3549, 0.0881, 0.2935, 0.08798, 0.2397, 0.08789, 0.1956, 0.08782, 0.1628, 0.08777, 0.1426, 0.08776, 0.1357, 0.08777, 0.1426, 0.08782, 0.1628, 0.08789, 0.1956, 0.08798, 0.2397, 0.0881, 0.2935, 0.08823, 0.3549, 0.08838, 0.4215, 0.08853, 0.4907, 0.08868, 0.56, 0.08882, 0.6266, 0.08895, 0.6879, 0.08907, 0.7417, 0.08917, 0.7859, 0.08924, 0.8187, 0.08928, 0.8389, 0.08929, 0.8457, 0.08928, 0.8389, 0.08924, 0.8187, 0.08917, 0.7859, 0.08907, 0.7417, 0.08895, 0.6879, 0.08882, 0.6266, 0.08868, 0.56, 0.7523, 0.2051, 0.7523, 0.2835, 0.7731, 0.2835, 0.7731, 0.2051, 0.7731, 0.2051, 0.7731, 0.2835, 0.7932, 0.2835, 0.7932, 0.2051, 0.7932, 0.2051, 0.7932, 0.2835, 0.8116, 0.2835, 0.8116, 0.2051, 0.8116, 0.2051, 0.8116, 0.2835, 0.8278, 0.2835, 0.8278, 0.2051, 0.8278, 0.2051, 0.8278, 0.2835, 0.8411, 0.2835, 0.8411, 0.2051, 0.8411, 0.2051, 0.8411, 0.2835, 0.851, 0.2836, 0.851, 0.2051, 0.851, 0.2051, 0.851, 0.2836, 0.8571, 0.2835, 0.8571, 0.2051, 0.8571, 0.2051, 0.8571, 0.2835, 0.8591, 0.2835, 0.8591, 0.2051, 0.8591, 0.2051, 0.8591, 0.2835, 0.8571, 0.2835, 0.8571, 0.2051, 0.8571, 0.2051, 0.8571, 0.2835, 0.851, 0.2835, 0.851, 0.2051, 0.851, 0.2051, 0.851, 0.2835, 0.8411, 0.2835, 0.8411, 0.2051, 0.8411, 0.2051, 0.8411, 0.2835, 0.8278, 0.2835, 0.8278, 0.2051, 0.8278, 0.2051, 0.8278, 0.2835, 0.8116, 0.2835, 0.8116, 0.2051, 0.8116, 0.2051, 0.8116, 0.2835, 0.7932, 0.2835, 0.7932, 0.2051, 0.7932, 0.2051, 0.7932, 0.2835, 0.7731, 0.2835, 0.7731, 0.2051, 0.7731, 0.2051, 0.7731, 0.2835, 0.7523, 0.2835, 0.7523, 0.2051, 0.7523, 0.2051, 0.7523, 0.2835, 0.7314, 0.2835, 0.7314, 0.2051, 0.7314, 0.2051, 0.7314, 0.2835, 0.7114, 0.2835, 0.7114, 0.2051, 0.7114, 0.2051, 0.7114, 0.2835, 0.6929, 0.2835, 0.6929, 0.2051, 0.6929, 0.2051, 0.6929, 0.2835, 0.6767, 0.2835, 0.6767, 0.2051, 0.6767, 0.2051, 0.6767, 0.2835, 0.6634, 0.2835, 0.6634, 0.2051, 0.6634, 0.2051, 0.6634, 0.2835, 0.6535, 0.2835, 0.6535, 0.2051, 0.6535, 0.2051, 0.6535, 0.2835, 0.6475, 0.2836, 0.6475, 0.2051, 0.6475, 0.2051, 0.6475, 0.2836, 0.6454, 0.2835, 0.6454, 0.2051, 0.6454, 0.2051, 0.6454, 0.2835, 0.6475, 0.2835, 0.6475, 0.2051, 0.6475, 0.2051, 0.6475, 0.2835, 0.6535, 0.2835, 0.6535, 0.2051, 0.6535, 0.2051, 0.6535, 0.2835, 0.6634, 0.2835, 0.6634, 0.2051, 0.6634, 0.2051, 0.6634, 0.2835, 0.6767, 0.2835, 0.6767, 0.2051, 0.6767, 0.2051, 0.6767, 0.2835, 0.6929, 0.2835, 0.6929, 0.2051, 0.6929, 0.2051, 0.6929, 0.2835, 0.7114, 0.2835, 0.7114, 0.2051, 0.7114, 0.2051, 0.7114, 0.2835, 0.7314, 0.2835, 0.7314, 0.2051, 0.7314, 0.2051, 0.7314, 0.2835, 0.7523, 0.2835, 0.7523, 0.2051, 0.8067, 0.296, 0.8165, 0.2976, 0.8097, 0.3006, 0.8005, 0.2991, 0.697, 0.296, 0.7178, 0.296, 0.7178, 0.2991, 0.6984, 0.2991, 0.4477, 0.0932, 0.4476, 0.08541, 0.4476, 0.08541, 0.4477, 0.0932, 0.7934, 0.296, 0.8067, 0.296, 0.8005, 0.2991, 0.7881, 0.2991, 0.6769, 0.296, 0.697, 0.296, 0.6984, 0.2991, 0.6798, 0.2991, 0.4476, 0.08541, 0.4477, 0.0932, 0.4477, 0.0932, 0.4476, 0.08541, 0.7772, 0.296, 0.7934, 0.296, 0.7881, 0.2991, 0.7731, 0.2991, 0.6584, 0.296, 0.6769, 0.296, 0.6798, 0.2991, 0.6626, 0.2991, 0.4477, 0.0932, 0.4479, 0.1163, 0.4479, 0.1163, 0.4477, 0.0932, 0.7587, 0.296, 0.7772, 0.296, 0.7731, 0.2991, 0.7559, 0.2991, 0.6423, 0.296, 0.6584, 0.296, 0.6626, 0.2991, 0.6475, 0.2991, 0.4479, 0.1163, 0.4482, 0.1537, 0.4482, 0.1537, 0.4479, 0.1163, 0.7387, 0.296, 0.7587, 0.296, 0.7559, 0.2991, 0.7372, 0.2991, 0.629, 0.296, 0.6423, 0.296, 0.6475, 0.2991, 0.6351, 0.2991, 0.4482, 0.1537, 0.4487, 0.2041, 0.4487, 0.2041, 0.4482, 0.1537, 0.7178, 0.296, 0.7387, 0.296, 0.7372, 0.2991, 0.7178, 0.2991, 0.6191, 0.296, 0.629, 0.296, 0.6351, 0.2991, 0.6259, 0.2991, 0.4487, 0.2041, 0.4493, 0.2655, 0.4493, 0.2655, 0.4487, 0.2041, 0.613, 0.296, 0.6191, 0.296, 0.6259, 0.2991, 0.6203, 0.2991, 0.4493, 0.2655, 0.45, 0.3356, 0.45, 0.3356, 0.4493, 0.2655, 0.611, 0.296, 0.613, 0.296, 0.6203, 0.2991, 0.6184, 0.2991, 0.45, 0.3356, 0.4508, 0.4116, 0.4508, 0.4116, 0.45, 0.3356, 0.613, 0.2976, 0.611, 0.296, 0.6184, 0.2991, 0.6203, 0.3006, 0.4508, 0.4116, 0.4516, 0.4906, 0.4516, 0.4906, 0.4508, 0.4116, 0.6191, 0.296, 0.613, 0.2976, 0.6203, 0.3006, 0.6259, 0.2991, 0.4516, 0.4906, 0.4523, 0.5697, 0.4523, 0.5697, 0.4516, 0.4906, 0.629, 0.296, 0.6191, 0.296, 0.6259, 0.2991, 0.6351, 0.2991, 0.4523, 0.5697, 0.4531, 0.6457, 0.4531, 0.6457, 0.4523, 0.5697, 0.6423, 0.296, 0.629, 0.296, 0.6351, 0.2991, 0.6475, 0.2991, 0.4531, 0.6457, 0.4538, 0.7158, 0.4538, 0.7158, 0.4531, 0.6457, 0.4555, 0.8959, 0.4554, 0.8881, 0.4554, 0.8881, 0.4555, 0.8959, 0.6584, 0.296, 0.6423, 0.296, 0.6475, 0.2991, 0.6626, 0.2991, 0.3562, 0.8842, 0.2976, 0.8772, 0.2975, 0.8694, 0.3562, 0.8764, 0.3562, 0.8764, 0.2975, 0.8694, 0.2972, 0.8464, 0.3559, 0.8533, 0.3559, 0.8533, 0.2972, 0.8464, 0.2969, 0.8089, 0.3556, 0.8159, 0.3556, 0.8159, 0.2969, 0.8089, 0.2964, 0.7585, 0.3551, 0.7655, 0.3551, 0.7655, 0.2964, 0.7585, 0.2958, 0.6971, 0.3545, 0.7041, 0.3545, 0.7041, 0.2958, 0.6971, 0.2951, 0.6271, 0.3538, 0.634, 0.3538, 0.634, 0.2951, 0.6271, 0.2944, 0.5511, 0.353, 0.558, 0.353, 0.558, 0.2944, 0.5511, 0.2936, 0.472, 0.3523, 0.4789, 0.3523, 0.4789, 0.2936, 0.472, 0.2928, 0.3929, 0.3515, 0.3999, 0.3515, 0.3999, 0.2928, 0.3929, 0.2921, 0.3169, 0.3507, 0.3238, 0.3507, 0.3238, 0.2921, 0.3169, 0.2914, 0.2469, 0.3501, 0.2538, 0.3501, 0.2538, 0.2914, 0.2469, 0.2908, 0.1855, 0.3495, 0.1924, 0.3495, 0.1924, 0.2908, 0.1855, 0.2903, 0.1351, 0.349, 0.142, 0.349, 0.142, 0.2903, 0.1351, 0.2899, 0.09761, 0.3486, 0.1045, 0.3486, 0.1045, 0.2899, 0.09761, 0.2897, 0.07455, 0.3484, 0.08148, 0.3484, 0.08148, 0.2897, 0.07455, 0.2896, 0.06676, 0.3483, 0.07369, 0.3483, 0.07369, 0.2896, 0.06676, 0.2897, 0.07455, 0.3484, 0.08148, 0.3484, 0.08148, 0.2897, 0.07455, 0.2899, 0.09761, 0.3486, 0.1045, 0.3486, 0.1045, 0.2899, 0.09761, 0.2903, 0.1351, 0.349, 0.142, 0.349, 0.142, 0.2903, 0.1351, 0.2908, 0.1855, 0.3495, 0.1924, 0.3495, 0.1924, 0.2908, 0.1855, 0.2914, 0.2469, 0.3501, 0.2538, 0.3501, 0.2538, 0.2914, 0.2469, 0.2921, 0.3169, 0.3507, 0.3238, 0.3507, 0.3238, 0.2921, 0.3169, 0.2928, 0.3929, 0.3515, 0.3999, 0.3515, 0.3999, 0.2928, 0.3929, 0.2936, 0.472, 0.3523, 0.4789, 0.3523, 0.4789, 0.2936, 0.472, 0.2944, 0.5511, 0.353, 0.558, 0.353, 0.558, 0.2944, 0.5511, 0.2951, 0.6271, 0.3538, 0.634, 0.3538, 0.634, 0.2951, 0.6271, 0.2958, 0.6971, 0.3545, 0.7041, 0.3545, 0.7041, 0.2958, 0.6971, 0.2964, 0.7585, 0.3551, 0.7655, 0.3551, 0.7655, 0.2964, 0.7585, 0.2969, 0.8089, 0.3556, 0.8159, 0.3556, 0.8159, 0.2969, 0.8089, 0.2972, 0.8464, 0.3559, 0.8533, 0.3559, 0.8533, 0.2972, 0.8464, 0.2975, 0.8694, 0.3562, 0.8764, 0.3562, 0.8764, 0.2975, 0.8694, 0.2976, 0.8772, 0.3562, 0.8842, 0.4479, 0.1163, 0.4477, 0.0932, 0.4477, 0.0932, 0.4479, 0.1163, 0.8165, 0.2976, 0.8226, 0.296, 0.8153, 0.2991, 0.8097, 0.3006, 0.4482, 0.1537, 0.4479, 0.1163, 0.4479, 0.1163, 0.4482, 0.1537, 0.8226, 0.296, 0.8247, 0.296, 0.8173, 0.2991, 0.8153, 0.2991, 0.4487, 0.2041, 0.4482, 0.1537, 0.4482, 0.1537, 0.4487, 0.2041, 0.8247, 0.296, 0.8226, 0.296, 0.8153, 0.2991, 0.8173, 0.2991, 0.4493, 0.2655, 0.4487, 0.2041, 0.4487, 0.2041, 0.4493, 0.2655, 0.8226, 0.296, 0.8165, 0.296, 0.8097, 0.2991, 0.8153, 0.2991, 0.45, 0.3356, 0.4493, 0.2655, 0.4493, 0.2655, 0.45, 0.3356, 0.8165, 0.296, 0.8067, 0.296, 0.8005, 0.2991, 0.8097, 0.2991, 0.4508, 0.4116, 0.45, 0.3356, 0.45, 0.3356, 0.4508, 0.4116, 0.8067, 0.296, 0.7934, 0.296, 0.7881, 0.2991, 0.8005, 0.2991, 0.4516, 0.4906, 0.4508, 0.4116, 0.4508, 0.4116, 0.4516, 0.4906, 0.7934, 0.296, 0.7772, 0.296, 0.7731, 0.2991, 0.7881, 0.2991, 0.4523, 0.5697, 0.4516, 0.4906, 0.4516, 0.4906, 0.4523, 0.5697, 0.7772, 0.296, 0.7587, 0.296, 0.7559, 0.2991, 0.7731, 0.2991, 0.4531, 0.6457, 0.4523, 0.5697, 0.4523, 0.5697, 0.4531, 0.6457, 0.7587, 0.296, 0.7387, 0.296, 0.7372, 0.2991, 0.7559, 0.2991, 0.4538, 0.7158, 0.4531, 0.6457, 0.4531, 0.6457, 0.4538, 0.7158, 0.4554, 0.8881, 0.4555, 0.8959, 0.4555, 0.8959, 0.4554, 0.8881, 0.7387, 0.296, 0.7178, 0.296, 0.7178, 0.2991, 0.7372, 0.2991, 0.4544, 0.7772, 0.4538, 0.7158, 0.4538, 0.7158, 0.4544, 0.7772, 0.4552, 0.865, 0.4554, 0.8881, 0.4554, 0.8881, 0.4552, 0.865, 0.7178, 0.296, 0.697, 0.296, 0.6984, 0.2991, 0.7178, 0.2991, 0.4549, 0.8276, 0.4544, 0.7772, 0.4544, 0.7772, 0.4549, 0.8276, 0.4549, 0.8276, 0.4552, 0.865, 0.4552, 0.865, 0.4549, 0.8276, 0.697, 0.296, 0.6769, 0.296, 0.6798, 0.2991, 0.6984, 0.2991, 0.4552, 0.865, 0.4549, 0.8276, 0.4549, 0.8276, 0.4552, 0.865, 0.4544, 0.7772, 0.4549, 0.8276, 0.4549, 0.8276, 0.4544, 0.7772, 0.6769, 0.296, 0.6584, 0.296, 0.6626, 0.2991, 0.6798, 0.2991, 0.4554, 0.8881, 0.4552, 0.865, 0.4552, 0.865, 0.4554, 0.8881, 0.4538, 0.7158, 0.4544, 0.7772, 0.4544, 0.7772, 0.4538, 0.7158, 0.3982, 0.1104, 0.3986, 0.1478, 0.3986, 0.1478, 0.3982, 0.1104, 0.353, 0.558, 0.3523, 0.4789, 0.3523, 0.4789, 0.353, 0.558, 0.3986, 0.1478, 0.3991, 0.1982, 0.3991, 0.1982, 0.3986, 0.1478, 0.3523, 0.4789, 0.3515, 0.3999, 0.3515, 0.3999, 0.3523, 0.4789, 0.3991, 0.1982, 0.3997, 0.2596, 0.3997, 0.2596, 0.3991, 0.1982, 0.3515, 0.3999, 0.3507, 0.3238, 0.3507, 0.3238, 0.3515, 0.3999, 0.3997, 0.2596, 0.4004, 0.3297, 0.4004, 0.3297, 0.3997, 0.2596, 0.3507, 0.3238, 0.3501, 0.2538, 0.3501, 0.2538, 0.3507, 0.3238, 0.4004, 0.3297, 0.4011, 0.4057, 0.4011, 0.4057, 0.4004, 0.3297, 0.3501, 0.2538, 0.3495, 0.1924, 0.3495, 0.1924, 0.3501, 0.2538, 0.4011, 0.4057, 0.4019, 0.4848, 0.4019, 0.4848, 0.4011, 0.4057, 0.3495, 0.1924, 0.349, 0.142, 0.349, 0.142, 0.3495, 0.1924, 0.4019, 0.4848, 0.4027, 0.5638, 0.4027, 0.5638, 0.4019, 0.4848, 0.349, 0.142, 0.3486, 0.1045, 0.3486, 0.1045, 0.349, 0.142, 0.4027, 0.5638, 0.4034, 0.6399, 0.4034, 0.6399, 0.4027, 0.5638, 0.3486, 0.1045, 0.3484, 0.08148, 0.3484, 0.08148, 0.3486, 0.1045, 0.4034, 0.6399, 0.4041, 0.7099, 0.4041, 0.7099, 0.4034, 0.6399, 0.4059, 0.89, 0.4058, 0.8822, 0.4058, 0.8822, 0.4059, 0.89, 0.3484, 0.08148, 0.3483, 0.07369, 0.3483, 0.07369, 0.3484, 0.08148, 0.4041, 0.7099, 0.4047, 0.7713, 0.4047, 0.7713, 0.4041, 0.7099, 0.4058, 0.8822, 0.4056, 0.8592, 0.4056, 0.8592, 0.4058, 0.8822, 0.3483, 0.07369, 0.3484, 0.08148, 0.3484, 0.08148, 0.3483, 0.07369, 0.4047, 0.7713, 0.4052, 0.8217, 0.4052, 0.8217, 0.4047, 0.7713, 0.4056, 0.8592, 0.4052, 0.8217, 0.4052, 0.8217, 0.4056, 0.8592, 0.3484, 0.08148, 0.3486, 0.1045, 0.3486, 0.1045, 0.3484, 0.08148, 0.4052, 0.8217, 0.4056, 0.8592, 0.4056, 0.8592, 0.4052, 0.8217, 0.4052, 0.8217, 0.4047, 0.7713, 0.4047, 0.7713, 0.4052, 0.8217, 0.3486, 0.1045, 0.349, 0.142, 0.349, 0.142, 0.3486, 0.1045, 0.4056, 0.8592, 0.4058, 0.8822, 0.4058, 0.8822, 0.4056, 0.8592, 0.4047, 0.7713, 0.4041, 0.7099, 0.4041, 0.7099, 0.4047, 0.7713, 0.349, 0.142, 0.3495, 0.1924, 0.3495, 0.1924, 0.349, 0.142, 0.4058, 0.8822, 0.4059, 0.89, 0.4059, 0.89, 0.4058, 0.8822, 0.4555, 0.8959, 0.4059, 0.89, 0.4058, 0.8822, 0.4554, 0.8881, 0.4554, 0.8881, 0.4058, 0.8822, 0.4056, 0.8592, 0.4552, 0.865, 0.4552, 0.865, 0.4056, 0.8592, 0.4052, 0.8217, 0.4549, 0.8276, 0.4549, 0.8276, 0.4052, 0.8217, 0.4047, 0.7713, 0.4544, 0.7772, 0.4544, 0.7772, 0.4047, 0.7713, 0.4041, 0.7099, 0.4538, 0.7158, 0.4538, 0.7158, 0.4041, 0.7099, 0.4034, 0.6399, 0.4531, 0.6457, 0.4531, 0.6457, 0.4034, 0.6399, 0.4027, 0.5638, 0.4523, 0.5697, 0.4523, 0.5697, 0.4027, 0.5638, 0.4019, 0.4848, 0.4516, 0.4906, 0.4516, 0.4906, 0.4019, 0.4848, 0.4011, 0.4057, 0.4508, 0.4116, 0.4508, 0.4116, 0.4011, 0.4057, 0.4004, 0.3297, 0.45, 0.3356, 0.45, 0.3356, 0.4004, 0.3297, 0.3997, 0.2596, 0.4493, 0.2655, 0.4493, 0.2655, 0.3997, 0.2596, 0.3991, 0.1982, 0.4487, 0.2041, 0.4487, 0.2041, 0.3991, 0.1982, 0.3986, 0.1478, 0.4482, 0.1537, 0.4482, 0.1537, 0.3986, 0.1478, 0.3982, 0.1104, 0.4479, 0.1163, 0.4479, 0.1163, 0.3982, 0.1104, 0.398, 0.08734, 0.4477, 0.0932, 0.4477, 0.0932, 0.398, 0.08734, 0.3979, 0.07955, 0.4476, 0.08541, 0.4476, 0.08541, 0.3979, 0.07955, 0.398, 0.08734, 0.4477, 0.0932, 0.4477, 0.0932, 0.398, 0.08734, 0.3982, 0.1104, 0.4479, 0.1163, 0.4479, 0.1163, 0.3982, 0.1104, 0.3986, 0.1478, 0.4482, 0.1537, 0.4482, 0.1537, 0.3986, 0.1478, 0.3991, 0.1982, 0.4487, 0.2041, 0.4487, 0.2041, 0.3991, 0.1982, 0.3997, 0.2596, 0.4493, 0.2655, 0.4493, 0.2655, 0.3997, 0.2596, 0.4004, 0.3297, 0.45, 0.3356, 0.45, 0.3356, 0.4004, 0.3297, 0.4011, 0.4057, 0.4508, 0.4116, 0.4508, 0.4116, 0.4011, 0.4057, 0.4019, 0.4848, 0.4516, 0.4906, 0.4516, 0.4906, 0.4019, 0.4848, 0.4027, 0.5638, 0.4523, 0.5697, 0.4523, 0.5697, 0.4027, 0.5638, 0.4034, 0.6399, 0.4531, 0.6457, 0.4531, 0.6457, 0.4034, 0.6399, 0.4041, 0.7099, 0.4538, 0.7158, 0.4538, 0.7158, 0.4041, 0.7099, 0.4047, 0.7713, 0.4544, 0.7772, 0.4544, 0.7772, 0.4047, 0.7713, 0.4052, 0.8217, 0.4549, 0.8276, 0.4549, 0.8276, 0.4052, 0.8217, 0.4056, 0.8592, 0.4552, 0.865, 0.4552, 0.865, 0.4056, 0.8592, 0.4058, 0.8822, 0.4554, 0.8881, 0.4554, 0.8881, 0.4058, 0.8822, 0.4059, 0.89, 0.4555, 0.8959, 0.9264, 0.3774, 0.6226, 0.3788, 0.6227, 0.3835, 0.9265, 0.3821, 0.9263, 0.3729, 0.6225, 0.3743, 0.6226, 0.3788, 0.9264, 0.3774, 0.9262, 0.3688, 0.6224, 0.3702, 0.6225, 0.3743, 0.9263, 0.3729, 0.9261, 0.3651, 0.6223, 0.3665, 0.6224, 0.3702, 0.9262, 0.3688, 0.926, 0.3622, 0.6222, 0.3635, 0.6223, 0.3665, 0.9261, 0.3651, 0.926, 0.36, 0.6222, 0.3613, 0.6222, 0.3635, 0.926, 0.3622, 0.9259, 0.3586, 0.6222, 0.36, 0.6222, 0.3613, 0.926, 0.36, 0.9259, 0.3581, 0.6221, 0.3595, 0.6222, 0.36, 0.9259, 0.3586, 0.9257, 0.3586, 0.6217, 0.36, 0.6221, 0.3595, 0.9259, 0.3581, 0.926, 0.36, 0.6222, 0.3613, 0.6217, 0.36, 0.9257, 0.3586, 0.926, 0.3622, 0.6222, 0.3635, 0.6222, 0.3613, 0.926, 0.36, 0.9261, 0.3651, 0.6223, 0.3665, 0.6222, 0.3635, 0.926, 0.3622, 0.9262, 0.3688, 0.6224, 0.3702, 0.6223, 0.3665, 0.9261, 0.3651, 0.9263, 0.3729, 0.6225, 0.3743, 0.6224, 0.3702, 0.9262, 0.3688, 0.9264, 0.3774, 0.6226, 0.3788, 0.6225, 0.3743, 0.9263, 0.3729, 0.9265, 0.3821, 0.6227, 0.3835, 0.6226, 0.3788, 0.9264, 0.3774, 0.9266, 0.3868, 0.6228, 0.3881, 0.6227, 0.3835, 0.9265, 0.3821, 0.9267, 0.3913, 0.623, 0.3926, 0.6228, 0.3881, 0.9266, 0.3868, 0.9268, 0.3954, 0.6231, 0.3968, 0.623, 0.3926, 0.9267, 0.3913, 0.9269, 0.399, 0.6231, 0.4004, 0.6231, 0.3968, 0.9268, 0.3954, 0.927, 0.402, 0.6232, 0.4034, 0.6231, 0.4004, 0.9269, 0.399, 0.9271, 0.4042, 0.6233, 0.4056, 0.6232, 0.4034, 0.927, 0.402, 0.9271, 0.4056, 0.6233, 0.407, 0.6233, 0.4056, 0.9271, 0.4042, 0.9271, 0.4061, 0.6233, 0.4074, 0.6233, 0.407, 0.9271, 0.4056, 0.9271, 0.4056, 0.6233, 0.407, 0.6233, 0.4074, 0.9271, 0.4061, 0.9268, 0.4042, 0.6229, 0.4056, 0.6233, 0.407, 0.9271, 0.4056, 0.927, 0.402, 0.6232, 0.4034, 0.6229, 0.4056, 0.9268, 0.4042, 0.9269, 0.399, 0.6231, 0.4004, 0.6232, 0.4034, 0.927, 0.402, 0.9268, 0.3954, 0.6231, 0.3968, 0.6231, 0.4004, 0.9269, 0.399, 0.9267, 0.3913, 0.623, 0.3926, 0.6231, 0.3968, 0.9268, 0.3954, 0.9266, 0.3868, 0.6228, 0.3881, 0.623, 0.3926, 0.9267, 0.3913, 0.9265, 0.3821, 0.6227, 0.3835, 0.6228, 0.3881, 0.9266, 0.3868, 0.3538, 0.634, 0.353, 0.558, 0.353, 0.558, 0.3538, 0.634, 0.398, 0.08734, 0.3982, 0.1104, 0.3982, 0.1104, 0.398, 0.08734, 0.3545, 0.7041, 0.3538, 0.634, 0.3538, 0.634, 0.3545, 0.7041, 0.3562, 0.8764, 0.3562, 0.8842, 0.3562, 0.8842, 0.3562, 0.8764, 0.3979, 0.07955, 0.398, 0.08734, 0.398, 0.08734, 0.3979, 0.07955, 0.3551, 0.7655, 0.3545, 0.7041, 0.3545, 0.7041, 0.3551, 0.7655, 0.3559, 0.8533, 0.3562, 0.8764, 0.3562, 0.8764, 0.3559, 0.8533, 0.398, 0.08734, 0.3979, 0.07955, 0.3979, 0.07955, 0.398, 0.08734, 0.3556, 0.8159, 0.3551, 0.7655, 0.3551, 0.7655, 0.3556, 0.8159, 0.3556, 0.8159, 0.3559, 0.8533, 0.3559, 0.8533, 0.3556, 0.8159, 0.3982, 0.1104, 0.398, 0.08734, 0.398, 0.08734, 0.3982, 0.1104, 0.3559, 0.8533, 0.3556, 0.8159, 0.3556, 0.8159, 0.3559, 0.8533, 0.3551, 0.7655, 0.3556, 0.8159, 0.3556, 0.8159, 0.3551, 0.7655, 0.3986, 0.1478, 0.3982, 0.1104, 0.3982, 0.1104, 0.3986, 0.1478, 0.3562, 0.8764, 0.3559, 0.8533, 0.3559, 0.8533, 0.3562, 0.8764, 0.3545, 0.7041, 0.3551, 0.7655, 0.3551, 0.7655, 0.3545, 0.7041, 0.3991, 0.1982, 0.3986, 0.1478, 0.3986, 0.1478, 0.3991, 0.1982, 0.3562, 0.8842, 0.3562, 0.8764, 0.3562, 0.8764, 0.3562, 0.8842, 0.3538, 0.634, 0.3545, 0.7041, 0.3545, 0.7041, 0.3538, 0.634, 0.3997, 0.2596, 0.3991, 0.1982, 0.3991, 0.1982, 0.3997, 0.2596, 0.353, 0.558, 0.3538, 0.634, 0.3538, 0.634, 0.353, 0.558, 0.4004, 0.3297, 0.3997, 0.2596, 0.3997, 0.2596, 0.4004, 0.3297, 0.3523, 0.4789, 0.353, 0.558, 0.353, 0.558, 0.3523, 0.4789, 0.4011, 0.4057, 0.4004, 0.3297, 0.4004, 0.3297, 0.4011, 0.4057, 0.3515, 0.3999, 0.3523, 0.4789, 0.3523, 0.4789, 0.3515, 0.3999, 0.4019, 0.4848, 0.4011, 0.4057, 0.4011, 0.4057, 0.4019, 0.4848, 0.3507, 0.3238, 0.3515, 0.3999, 0.3515, 0.3999, 0.3507, 0.3238, 0.4027, 0.5638, 0.4019, 0.4848, 0.4019, 0.4848, 0.4027, 0.5638, 0.3501, 0.2538, 0.3507, 0.3238, 0.3507, 0.3238, 0.3501, 0.2538, 0.4034, 0.6399, 0.4027, 0.5638, 0.4027, 0.5638, 0.4034, 0.6399, 0.3495, 0.1924, 0.3501, 0.2538, 0.3501, 0.2538, 0.3495, 0.1924, 0.4041, 0.7099, 0.4034, 0.6399, 0.4034, 0.6399, 0.4041, 0.7099])
me_cylinder.materials.append(mat_copper)
me_cylinder.update()
me_cylinder_010 = bpy.data.meshes.new('Cylinder.010')
me_cylinder_010.from_pydata([], [], [])
_uv = me_cylinder_010.uv_layers.new(name='UVMap')
_uv.uv.foreach_set('vector', [])
me_cylinder_010.materials.append(mat_copper)
me_cylinder_010.use_remesh_preserve_volume = False
me_cylinder_010.use_remesh_preserve_attributes = False
me_cylinder_010.use_mirror_vertex_groups = False
me_cylinder_010.update()
me_cylinder_019 = bpy.data.meshes.new('Cylinder.019')
me_cylinder_019.from_pydata([], [], [])
_uv = me_cylinder_019.uv_layers.new(name='UVMap')
_uv.uv.foreach_set('vector', [])
me_cylinder_019.materials.append(mat_copper)
me_cylinder_019.use_remesh_preserve_volume = False
me_cylinder_019.use_remesh_preserve_attributes = False
me_cylinder_019.use_mirror_vertex_groups = False
me_cylinder_019.update()
me_cylinder_020 = bpy.data.meshes.new('Cylinder.020')
me_cylinder_020.from_pydata([], [], [])
_uv = me_cylinder_020.uv_layers.new(name='UVMap')
_uv.uv.foreach_set('vector', [])
me_cylinder_020.materials.append(mat_copper)
me_cylinder_020.use_remesh_preserve_volume = False
me_cylinder_020.use_remesh_preserve_attributes = False
me_cylinder_020.use_mirror_vertex_groups = False
me_cylinder_020.update()
me_cylinder_021 = bpy.data.meshes.new('Cylinder.021')
me_cylinder_021.from_pydata([], [], [])
_uv = me_cylinder_021.uv_layers.new(name='UVMap')
_uv.uv.foreach_set('vector', [])
me_cylinder_021.materials.append(mat_copper)
me_cylinder_021.use_remesh_preserve_volume = False
me_cylinder_021.use_remesh_preserve_attributes = False
me_cylinder_021.use_mirror_vertex_groups = False
me_cylinder_021.update()
me_cylinder_023 = bpy.data.meshes.new('Cylinder.023')
me_cylinder_023.from_pydata([], [], [])
_uv = me_cylinder_023.uv_layers.new(name='UVMap')
_uv.uv.foreach_set('vector', [])
me_cylinder_023.materials.append(mat_copper)
me_cylinder_023.use_remesh_preserve_volume = False
me_cylinder_023.use_remesh_preserve_attributes = False
me_cylinder_023.use_mirror_vertex_groups = False
me_cylinder_023.update()
me_cylinder_024 = bpy.data.meshes.new('Cylinder.024')
me_cylinder_024.from_pydata([], [], [])
_uv = me_cylinder_024.uv_layers.new(name='UVMap')
_uv.uv.foreach_set('vector', [])
me_cylinder_024.materials.append(mat_copper)
me_cylinder_024.use_remesh_preserve_volume = False
me_cylinder_024.use_remesh_preserve_attributes = False
me_cylinder_024.use_mirror_vertex_groups = False
me_cylinder_024.update()
me_cylinder_025 = bpy.data.meshes.new('Cylinder.025')
me_cylinder_025.from_pydata([], [], [])
_uv = me_cylinder_025.uv_layers.new(name='UVMap')
_uv.uv.foreach_set('vector', [])
me_cylinder_025.materials.append(mat_copper)
me_cylinder_025.use_remesh_preserve_volume = False
me_cylinder_025.use_remesh_preserve_attributes = False
me_cylinder_025.use_mirror_vertex_groups = False
me_cylinder_025.update()
me_cylinder_026 = bpy.data.meshes.new('Cylinder.026')
me_cylinder_026.from_pydata([(-0.7041, -31.47, -6.249), (-0.9957, -31.47, -5.545), (-0.7041, -31.46, -4.841), (-4.924e-07, -31.46, -4.549), (0.7041, -31.46, -4.841), (0.9957, -31.47, -5.545), (0.7041, -31.47, -6.249), (-1.554e-08, -31.47, -6.541), (-2.54e-07, -30.99, -5.547), (-1.554e-08, -31.0, -6.123), (0.398, -31.0, -5.945), (0.5629, -30.99, -5.547), (0.4078, -31.0, -5.139), (-4.924e-07, -31.0, -4.97), (-0.4078, -31.0, -5.139), (-0.5767, -31.0, -5.547), (-0.4078, -31.0, -5.954), (-1.554e-08, -31.37, -6.541), (0.7041, -31.37, -6.25), (0.9957, -31.37, -5.545), (0.7003, -31.35, -4.845), (-4.924e-07, -31.36, -4.55), (-0.7041, -31.36, -4.841), (-0.9904, -31.35, -5.546), (-0.7041, -31.37, -6.25), (-0.7041, -0.4145, -17.62), (-0.9957, -0.4169, -18.33), (-0.7041, -0.4193, -19.03), (7.209e-06, -0.4203, -19.32), (0.7041, -0.4193, -19.03), (0.9957, -0.4169, -18.33), (0.7041, -0.4145, -17.62), (6.255e-06, -0.4135, -17.33), (6.732e-06, -0.8887, -18.33), (6.494e-06, -0.8868, -17.76), (0.398, -0.8873, -17.93), (0.5629, -0.8887, -18.33), (0.398, -0.8901, -18.72), (6.732e-06, -0.8906, -18.89), (-0.398, -0.8901, -18.72), (-0.5628, -0.8887, -18.33), (-0.398, -0.8873, -17.93), (6.255e-06, -0.5243, -17.34), (0.7003, -0.5253, -17.63), (0.9957, -0.5164, -18.33), (0.7041, -0.5188, -19.03), (7.209e-06, -0.5311, -19.32), (-0.7041, -0.5188, -19.03), (-0.9904, -0.5277, -18.33), (-0.7003, -0.5253, -17.63)], [], [(21, 22, 2, 3), (21, 20, 12, 13), (23, 22, 14, 15), (20, 19, 11, 12), (22, 23, 1, 2), (12, 11, 8, 13), (14, 13, 8, 15), (17, 18, 6, 7), (24, 17, 7, 0), (22, 21, 13, 14), (24, 23, 15, 16), (19, 18, 10, 11), (23, 24, 0, 1), (17, 24, 16, 9), (10, 9, 8, 11), (20, 21, 3, 4), (19, 20, 4, 5), (16, 15, 8, 9), (18, 19, 5, 6), (18, 17, 9, 10), (46, 47, 27, 28), (46, 45, 37, 38), (48, 47, 39, 40), (45, 44, 36, 37), (47, 48, 26, 27), (37, 36, 33, 38), (39, 38, 33, 40), (42, 43, 31, 32), (49, 42, 32, 25), (47, 46, 38, 39), (49, 48, 40, 41), (44, 43, 35, 36), (48, 49, 25, 26), (42, 49, 41, 34), (35, 34, 33, 36), (45, 46, 28, 29), (44, 45, 29, 30), (41, 40, 33, 34), (43, 44, 30, 31), (43, 42, 34, 35)])
me_cylinder_026.polygons.foreach_set('use_smooth', [True] * 40)
_uv = me_cylinder_026.uv_layers.new(name='UVMap')
_uv.uv.foreach_set('vector', [0.8039, 0.6606, 0.7047, 0.7017, 0.7047, 0.7017, 0.8039, 0.6606, 0.8039, 0.6613, 0.9027, 0.7022, 0.8614, 0.7434, 0.8039, 0.7196, 0.6643, 0.8009, 0.7052, 0.7022, 0.7465, 0.7434, 0.7227, 0.8009, 0.9027, 0.7022, 0.9435, 0.8009, 0.8852, 0.8009, 0.8614, 0.7434, 0.7047, 0.7017, 0.6636, 0.8009, 0.6636, 0.8009, 0.7047, 0.7017, 0.86, 0.7448, 0.8833, 0.8009, 0.8039, 0.8009, 0.8039, 0.7216, 0.7478, 0.7448, 0.8039, 0.7216, 0.8039, 0.8009, 0.7246, 0.8009, 0.8039, 0.9413, 0.9032, 0.9002, 0.9032, 0.9002, 0.8039, 0.9413, 0.7047, 0.9002, 0.8039, 0.9413, 0.8039, 0.9413, 0.7047, 0.9002, 0.7052, 0.7022, 0.8039, 0.6613, 0.8039, 0.7196, 0.7465, 0.7434, 0.7052, 0.8996, 0.6643, 0.8009, 0.7227, 0.8009, 0.7465, 0.8584, 0.9435, 0.8009, 0.9027, 0.8996, 0.8614, 0.8584, 0.8852, 0.8009, 0.6636, 0.8009, 0.7047, 0.9002, 0.7047, 0.9002, 0.6636, 0.8009, 0.8039, 0.9405, 0.7052, 0.8996, 0.7465, 0.8584, 0.8039, 0.8822, 0.86, 0.857, 0.8039, 0.8803, 0.8039, 0.8009, 0.8833, 0.8009, 0.9032, 0.7017, 0.8039, 0.6606, 0.8039, 0.6606, 0.9032, 0.7017, 0.9443, 0.8009, 0.9032, 0.7017, 0.9032, 0.7017, 0.9443, 0.8009, 0.7478, 0.857, 0.7246, 0.8009, 0.8039, 0.8009, 0.8039, 0.8803, 0.9032, 0.9002, 0.9443, 0.8009, 0.9443, 0.8009, 0.9032, 0.9002, 0.9027, 0.8996, 0.8039, 0.9405, 0.8039, 0.8822, 0.8614, 0.8584, 0.8039, 0.6606, 0.7047, 0.7017, 0.7047, 0.7017, 0.8039, 0.6606, 0.8039, 0.6613, 0.9027, 0.7022, 0.8614, 0.7434, 0.8039, 0.7196, 0.6643, 0.8009, 0.7052, 0.7022, 0.7465, 0.7434, 0.7227, 0.8009, 0.9027, 0.7022, 0.9435, 0.8009, 0.8852, 0.8009, 0.8614, 0.7434, 0.7047, 0.7017, 0.6636, 0.8009, 0.6636, 0.8009, 0.7047, 0.7017, 0.86, 0.7448, 0.8833, 0.8009, 0.8039, 0.8009, 0.8039, 0.7216, 0.7478, 0.7448, 0.8039, 0.7216, 0.8039, 0.8009, 0.7246, 0.8009, 0.8039, 0.9413, 0.9032, 0.9002, 0.9032, 0.9002, 0.8039, 0.9413, 0.7047, 0.9002, 0.8039, 0.9413, 0.8039, 0.9413, 0.7047, 0.9002, 0.7052, 0.7022, 0.8039, 0.6613, 0.8039, 0.7196, 0.7465, 0.7434, 0.7052, 0.8996, 0.6643, 0.8009, 0.7227, 0.8009, 0.7465, 0.8584, 0.9435, 0.8009, 0.9027, 0.8996, 0.8614, 0.8584, 0.8852, 0.8009, 0.6636, 0.8009, 0.7047, 0.9002, 0.7047, 0.9002, 0.6636, 0.8009, 0.8039, 0.9405, 0.7052, 0.8996, 0.7465, 0.8584, 0.8039, 0.8822, 0.86, 0.857, 0.8039, 0.8803, 0.8039, 0.8009, 0.8833, 0.8009, 0.9032, 0.7017, 0.8039, 0.6606, 0.8039, 0.6606, 0.9032, 0.7017, 0.9443, 0.8009, 0.9032, 0.7017, 0.9032, 0.7017, 0.9443, 0.8009, 0.7478, 0.857, 0.7246, 0.8009, 0.8039, 0.8009, 0.8039, 0.8803, 0.9032, 0.9002, 0.9443, 0.8009, 0.9443, 0.8009, 0.9032, 0.9002, 0.9027, 0.8996, 0.8039, 0.9405, 0.8039, 0.8822, 0.8614, 0.8584])
me_cylinder_026.materials.append(mat_copper)
me_cylinder_026.use_remesh_preserve_volume = False
me_cylinder_026.use_remesh_preserve_attributes = False
me_cylinder_026.use_mirror_vertex_groups = False
me_cylinder_026.update()
me_cylinder_027 = bpy.data.meshes.new('Cylinder.027')
me_cylinder_027.from_pydata([(-0.7041, -31.47, -6.249), (-0.9957, -31.47, -5.545), (-0.7041, -31.46, -4.841), (-4.924e-07, -31.46, -4.549), (0.7041, -31.46, -4.841), (0.9957, -31.47, -5.545), (0.7041, -31.47, -6.249), (-1.554e-08, -31.47, -6.541), (-2.54e-07, -30.99, -5.547), (-1.554e-08, -31.0, -6.123), (0.398, -31.0, -5.945), (0.5629, -30.99, -5.547), (0.4078, -31.0, -5.139), (-4.924e-07, -31.0, -4.97), (-0.4078, -31.0, -5.139), (-0.5767, -31.0, -5.547), (-0.4078, -31.0, -5.954), (-1.554e-08, -31.37, -6.541), (0.7041, -31.37, -6.25), (0.9957, -31.37, -5.545), (0.7003, -31.35, -4.845), (-4.924e-07, -31.36, -4.55), (-0.7041, -31.36, -4.841), (-0.9904, -31.35, -5.546), (-0.7041, -31.37, -6.25), (-0.7041, -0.4145, -18.01), (-0.9957, -0.4169, -18.72), (-0.7041, -0.4193, -19.42), (7.209e-06, -0.4203, -19.71), (0.7041, -0.4193, -19.42), (0.9957, -0.4169, -18.72), (0.7041, -0.4145, -18.01), (6.494e-06, -0.4135, -17.72), (6.732e-06, -0.8887, -18.72), (6.732e-06, -0.8868, -18.15), (0.398, -0.8873, -18.32), (0.5629, -0.8887, -18.72), (0.398, -0.8901, -19.11), (6.971e-06, -0.8906, -19.28), (-0.398, -0.8901, -19.11), (-0.5628, -0.8887, -18.72), (-0.398, -0.8873, -18.32), (6.494e-06, -0.5243, -17.73), (0.7003, -0.5253, -18.02), (0.9957, -0.5164, -18.72), (0.7041, -0.5188, -19.42), (7.209e-06, -0.5311, -19.71), (-0.7041, -0.5188, -19.42), (-0.9904, -0.5277, -18.72), (-0.7003, -0.5253, -18.02)], [], [(21, 22, 2, 3), (21, 20, 12, 13), (23, 22, 14, 15), (20, 19, 11, 12), (22, 23, 1, 2), (12, 11, 8, 13), (14, 13, 8, 15), (17, 18, 6, 7), (24, 17, 7, 0), (22, 21, 13, 14), (24, 23, 15, 16), (19, 18, 10, 11), (23, 24, 0, 1), (17, 24, 16, 9), (10, 9, 8, 11), (20, 21, 3, 4), (19, 20, 4, 5), (16, 15, 8, 9), (18, 19, 5, 6), (18, 17, 9, 10), (46, 47, 27, 28), (46, 45, 37, 38), (48, 47, 39, 40), (45, 44, 36, 37), (47, 48, 26, 27), (37, 36, 33, 38), (39, 38, 33, 40), (42, 43, 31, 32), (49, 42, 32, 25), (47, 46, 38, 39), (49, 48, 40, 41), (44, 43, 35, 36), (48, 49, 25, 26), (42, 49, 41, 34), (35, 34, 33, 36), (45, 46, 28, 29), (44, 45, 29, 30), (41, 40, 33, 34), (43, 44, 30, 31), (43, 42, 34, 35)])
me_cylinder_027.polygons.foreach_set('use_smooth', [True] * 40)
_uv = me_cylinder_027.uv_layers.new(name='UVMap')
_uv.uv.foreach_set('vector', [0.8039, 0.6606, 0.7047, 0.7017, 0.7047, 0.7017, 0.8039, 0.6606, 0.8039, 0.6613, 0.9027, 0.7022, 0.8614, 0.7434, 0.8039, 0.7196, 0.6643, 0.8009, 0.7052, 0.7022, 0.7465, 0.7434, 0.7227, 0.8009, 0.9027, 0.7022, 0.9435, 0.8009, 0.8852, 0.8009, 0.8614, 0.7434, 0.7047, 0.7017, 0.6636, 0.8009, 0.6636, 0.8009, 0.7047, 0.7017, 0.86, 0.7448, 0.8833, 0.8009, 0.8039, 0.8009, 0.8039, 0.7216, 0.7478, 0.7448, 0.8039, 0.7216, 0.8039, 0.8009, 0.7246, 0.8009, 0.8039, 0.9413, 0.9032, 0.9002, 0.9032, 0.9002, 0.8039, 0.9413, 0.7047, 0.9002, 0.8039, 0.9413, 0.8039, 0.9413, 0.7047, 0.9002, 0.7052, 0.7022, 0.8039, 0.6613, 0.8039, 0.7196, 0.7465, 0.7434, 0.7052, 0.8996, 0.6643, 0.8009, 0.7227, 0.8009, 0.7465, 0.8584, 0.9435, 0.8009, 0.9027, 0.8996, 0.8614, 0.8584, 0.8852, 0.8009, 0.6636, 0.8009, 0.7047, 0.9002, 0.7047, 0.9002, 0.6636, 0.8009, 0.8039, 0.9405, 0.7052, 0.8996, 0.7465, 0.8584, 0.8039, 0.8822, 0.86, 0.857, 0.8039, 0.8803, 0.8039, 0.8009, 0.8833, 0.8009, 0.9032, 0.7017, 0.8039, 0.6606, 0.8039, 0.6606, 0.9032, 0.7017, 0.9443, 0.8009, 0.9032, 0.7017, 0.9032, 0.7017, 0.9443, 0.8009, 0.7478, 0.857, 0.7246, 0.8009, 0.8039, 0.8009, 0.8039, 0.8803, 0.9032, 0.9002, 0.9443, 0.8009, 0.9443, 0.8009, 0.9032, 0.9002, 0.9027, 0.8996, 0.8039, 0.9405, 0.8039, 0.8822, 0.8614, 0.8584, 0.8039, 0.6606, 0.7047, 0.7017, 0.7047, 0.7017, 0.8039, 0.6606, 0.8039, 0.6613, 0.9027, 0.7022, 0.8614, 0.7434, 0.8039, 0.7196, 0.6643, 0.8009, 0.7052, 0.7022, 0.7465, 0.7434, 0.7227, 0.8009, 0.9027, 0.7022, 0.9435, 0.8009, 0.8852, 0.8009, 0.8614, 0.7434, 0.7047, 0.7017, 0.6636, 0.8009, 0.6636, 0.8009, 0.7047, 0.7017, 0.86, 0.7448, 0.8833, 0.8009, 0.8039, 0.8009, 0.8039, 0.7216, 0.7478, 0.7448, 0.8039, 0.7216, 0.8039, 0.8009, 0.7246, 0.8009, 0.8039, 0.9413, 0.9032, 0.9002, 0.9032, 0.9002, 0.8039, 0.9413, 0.7047, 0.9002, 0.8039, 0.9413, 0.8039, 0.9413, 0.7047, 0.9002, 0.7052, 0.7022, 0.8039, 0.6613, 0.8039, 0.7196, 0.7465, 0.7434, 0.7052, 0.8996, 0.6643, 0.8009, 0.7227, 0.8009, 0.7465, 0.8584, 0.9435, 0.8009, 0.9027, 0.8996, 0.8614, 0.8584, 0.8852, 0.8009, 0.6636, 0.8009, 0.7047, 0.9002, 0.7047, 0.9002, 0.6636, 0.8009, 0.8039, 0.9405, 0.7052, 0.8996, 0.7465, 0.8584, 0.8039, 0.8822, 0.86, 0.857, 0.8039, 0.8803, 0.8039, 0.8009, 0.8833, 0.8009, 0.9032, 0.7017, 0.8039, 0.6606, 0.8039, 0.6606, 0.9032, 0.7017, 0.9443, 0.8009, 0.9032, 0.7017, 0.9032, 0.7017, 0.9443, 0.8009, 0.7478, 0.857, 0.7246, 0.8009, 0.8039, 0.8009, 0.8039, 0.8803, 0.9032, 0.9002, 0.9443, 0.8009, 0.9443, 0.8009, 0.9032, 0.9002, 0.9027, 0.8996, 0.8039, 0.9405, 0.8039, 0.8822, 0.8614, 0.8584])
me_cylinder_027.materials.append(mat_copper)
me_cylinder_027.use_remesh_preserve_volume = False
me_cylinder_027.use_remesh_preserve_attributes = False
me_cylinder_027.use_mirror_vertex_groups = False
me_cylinder_027.update()
me_cylinder_028 = bpy.data.meshes.new('Cylinder.028')
me_cylinder_028.from_pydata([(-0.7041, -31.47, -6.249), (-0.9957, -31.47, -5.545), (-0.7041, -31.46, -4.841), (-4.924e-07, -31.46, -4.549), (0.7041, -31.46, -4.841), (0.9957, -31.47, -5.545), (0.7041, -31.47, -6.249), (-1.554e-08, -31.47, -6.541), (-2.54e-07, -30.99, -5.547), (-1.554e-08, -31.0, -6.123), (0.398, -31.0, -5.945), (0.5629, -30.99, -5.547), (0.4078, -31.0, -5.139), (-4.924e-07, -31.0, -4.97), (-0.4078, -31.0, -5.139), (-0.5767, -31.0, -5.547), (-0.4078, -31.0, -5.954), (-1.554e-08, -31.37, -6.541), (0.7041, -31.37, -6.25), (0.9957, -31.37, -5.545), (0.7003, -31.35, -4.845), (-4.924e-07, -31.36, -4.55), (-0.7041, -31.36, -4.841), (-0.9904, -31.35, -5.546), (-0.7041, -31.37, -6.25), (-0.7041, -0.4145, -8.169), (-0.9957, -0.4169, -8.873), (-0.7041, -0.4193, -9.577), (3.871e-06, -0.4203, -9.869), (0.7041, -0.4193, -9.577), (0.9957, -0.4169, -8.873), (0.7041, -0.4145, -8.169), (3.394e-06, -0.4135, -7.878), (3.394e-06, -0.8887, -8.872), (3.394e-06, -0.8868, -8.309), (0.398, -0.8873, -8.474), (0.5629, -0.8887, -8.872), (0.398, -0.8901, -9.27), (3.871e-06, -0.8906, -9.435), (-0.398, -0.8901, -9.27), (-0.5629, -0.8887, -8.872), (-0.398, -0.8873, -8.474), (3.394e-06, -0.5243, -7.883), (0.7003, -0.5253, -8.173), (0.9957, -0.5164, -8.873), (0.7003, -0.5301, -9.573), (3.871e-06, -0.5311, -9.863), (-0.7041, -0.5188, -9.577), (-0.9904, -0.5277, -8.873), (-0.7003, -0.5253, -8.173)], [], [(21, 22, 2, 3), (21, 20, 12, 13), (23, 22, 14, 15), (20, 19, 11, 12), (22, 23, 1, 2), (12, 11, 8, 13), (14, 13, 8, 15), (17, 18, 6, 7), (24, 17, 7, 0), (22, 21, 13, 14), (24, 23, 15, 16), (19, 18, 10, 11), (23, 24, 0, 1), (17, 24, 16, 9), (10, 9, 8, 11), (20, 21, 3, 4), (19, 20, 4, 5), (16, 15, 8, 9), (18, 19, 5, 6), (18, 17, 9, 10), (46, 47, 27, 28), (46, 45, 37, 38), (48, 47, 39, 40), (45, 44, 36, 37), (47, 48, 26, 27), (37, 36, 33, 38), (39, 38, 33, 40), (42, 43, 31, 32), (49, 42, 32, 25), (47, 46, 38, 39), (49, 48, 40, 41), (44, 43, 35, 36), (48, 49, 25, 26), (42, 49, 41, 34), (35, 34, 33, 36), (45, 46, 28, 29), (44, 45, 29, 30), (41, 40, 33, 34), (43, 44, 30, 31), (43, 42, 34, 35)])
me_cylinder_028.polygons.foreach_set('use_smooth', [True] * 40)
_uv = me_cylinder_028.uv_layers.new(name='UVMap')
_uv.uv.foreach_set('vector', [0.8039, 0.6606, 0.7047, 0.7017, 0.7047, 0.7017, 0.8039, 0.6606, 0.8039, 0.6613, 0.9027, 0.7022, 0.8614, 0.7434, 0.8039, 0.7196, 0.6643, 0.8009, 0.7052, 0.7022, 0.7465, 0.7434, 0.7227, 0.8009, 0.9027, 0.7022, 0.9435, 0.8009, 0.8852, 0.8009, 0.8614, 0.7434, 0.7047, 0.7017, 0.6636, 0.8009, 0.6636, 0.8009, 0.7047, 0.7017, 0.86, 0.7448, 0.8833, 0.8009, 0.8039, 0.8009, 0.8039, 0.7216, 0.7478, 0.7448, 0.8039, 0.7216, 0.8039, 0.8009, 0.7246, 0.8009, 0.8039, 0.9413, 0.9032, 0.9002, 0.9032, 0.9002, 0.8039, 0.9413, 0.7047, 0.9002, 0.8039, 0.9413, 0.8039, 0.9413, 0.7047, 0.9002, 0.7052, 0.7022, 0.8039, 0.6613, 0.8039, 0.7196, 0.7465, 0.7434, 0.7052, 0.8996, 0.6643, 0.8009, 0.7227, 0.8009, 0.7465, 0.8584, 0.9435, 0.8009, 0.9027, 0.8996, 0.8614, 0.8584, 0.8852, 0.8009, 0.6636, 0.8009, 0.7047, 0.9002, 0.7047, 0.9002, 0.6636, 0.8009, 0.8039, 0.9405, 0.7052, 0.8996, 0.7465, 0.8584, 0.8039, 0.8822, 0.86, 0.857, 0.8039, 0.8803, 0.8039, 0.8009, 0.8833, 0.8009, 0.9032, 0.7017, 0.8039, 0.6606, 0.8039, 0.6606, 0.9032, 0.7017, 0.9443, 0.8009, 0.9032, 0.7017, 0.9032, 0.7017, 0.9443, 0.8009, 0.7478, 0.857, 0.7246, 0.8009, 0.8039, 0.8009, 0.8039, 0.8803, 0.9032, 0.9002, 0.9443, 0.8009, 0.9443, 0.8009, 0.9032, 0.9002, 0.9027, 0.8996, 0.8039, 0.9405, 0.8039, 0.8822, 0.8614, 0.8584, 0.8039, 0.6606, 0.7047, 0.7017, 0.7047, 0.7017, 0.8039, 0.6606, 0.8039, 0.6613, 0.9027, 0.7022, 0.8614, 0.7434, 0.8039, 0.7196, 0.6643, 0.8009, 0.7052, 0.7022, 0.7465, 0.7434, 0.7227, 0.8009, 0.9027, 0.7022, 0.9435, 0.8009, 0.8852, 0.8009, 0.8614, 0.7434, 0.7047, 0.7017, 0.6636, 0.8009, 0.6636, 0.8009, 0.7047, 0.7017, 0.86, 0.7448, 0.8833, 0.8009, 0.8039, 0.8009, 0.8039, 0.7216, 0.7478, 0.7448, 0.8039, 0.7216, 0.8039, 0.8009, 0.7246, 0.8009, 0.8039, 0.9413, 0.9032, 0.9002, 0.9032, 0.9002, 0.8039, 0.9413, 0.7047, 0.9002, 0.8039, 0.9413, 0.8039, 0.9413, 0.7047, 0.9002, 0.7052, 0.7022, 0.8039, 0.6613, 0.8039, 0.7196, 0.7465, 0.7434, 0.7052, 0.8996, 0.6643, 0.8009, 0.7227, 0.8009, 0.7465, 0.8584, 0.9435, 0.8009, 0.9027, 0.8996, 0.8614, 0.8584, 0.8852, 0.8009, 0.6636, 0.8009, 0.7047, 0.9002, 0.7047, 0.9002, 0.6636, 0.8009, 0.8039, 0.9405, 0.7052, 0.8996, 0.7465, 0.8584, 0.8039, 0.8822, 0.86, 0.857, 0.8039, 0.8803, 0.8039, 0.8009, 0.8833, 0.8009, 0.9032, 0.7017, 0.8039, 0.6606, 0.8039, 0.6606, 0.9032, 0.7017, 0.9443, 0.8009, 0.9032, 0.7017, 0.9032, 0.7017, 0.9443, 0.8009, 0.7478, 0.857, 0.7246, 0.8009, 0.8039, 0.8009, 0.8039, 0.8803, 0.9032, 0.9002, 0.9443, 0.8009, 0.9443, 0.8009, 0.9032, 0.9002, 0.9027, 0.8996, 0.8039, 0.9405, 0.8039, 0.8822, 0.8614, 0.8584])
me_cylinder_028.materials.append(mat_copper)
me_cylinder_028.use_remesh_preserve_volume = False
me_cylinder_028.use_remesh_preserve_attributes = False
me_cylinder_028.use_mirror_vertex_groups = False
me_cylinder_028.update()
me_cylinder_029 = bpy.data.meshes.new('Cylinder.029')
me_cylinder_029.from_pydata([(-0.7041, -31.47, -6.249), (-0.9957, -31.47, -5.545), (-0.7041, -31.46, -4.841), (-4.924e-07, -31.46, -4.549), (0.7041, -31.46, -4.841), (0.9957, -31.47, -5.545), (0.7041, -31.47, -6.249), (-1.554e-08, -31.47, -6.541), (-2.54e-07, -30.99, -5.547), (-1.554e-08, -31.0, -6.123), (0.4078, -31.0, -5.954), (0.5767, -31.0, -5.547), (0.398, -30.99, -5.149), (-4.924e-07, -31.0, -4.97), (-0.4078, -31.0, -5.139), (-0.5767, -31.0, -5.547), (-0.4078, -31.0, -5.954), (-1.554e-08, -31.37, -6.541), (0.7003, -31.36, -6.246), (0.9957, -31.37, -5.545), (0.7041, -31.36, -4.841), (-4.924e-07, -31.36, -4.55), (-0.7041, -31.36, -4.841), (-0.9904, -31.35, -5.546), (-0.7041, -31.37, -6.25), (-0.7041, -0.4145, 1.967), (-0.9957, -0.4169, 1.263), (-0.7041, -0.4193, 0.5589), (5.333e-07, -0.4203, 0.2673), (0.7041, -0.4193, 0.5589), (0.9957, -0.4169, 1.263), (0.7041, -0.4145, 1.967), (5.645e-08, -0.4135, 2.259), (5.645e-08, -0.8887, 1.265), (5.645e-08, -0.8817, 1.841), (0.398, -0.8873, 1.663), (0.5629, -0.8887, 1.265), (0.398, -0.8901, 0.8666), (5.333e-07, -0.8906, 0.7017), (-0.4078, -0.8851, 0.8568), (-0.5629, -0.8887, 1.265), (-0.398, -0.8873, 1.663), (5.645e-08, -0.5243, 2.254), (0.7003, -0.5253, 1.964), (0.9957, -0.5164, 1.263), (0.7041, -0.5188, 0.5592), (5.333e-07, -0.5311, 0.273), (-0.7003, -0.5301, 0.563), (-0.9957, -0.5164, 1.263), (-0.7041, -0.5139, 1.967)], [], [(21, 22, 2, 3), (21, 20, 12, 13), (23, 22, 14, 15), (20, 19, 11, 12), (22, 23, 1, 2), (12, 11, 8, 13), (14, 13, 8, 15), (17, 18, 6, 7), (24, 17, 7, 0), (22, 21, 13, 14), (24, 23, 15, 16), (19, 18, 10, 11), (23, 24, 0, 1), (17, 24, 16, 9), (10, 9, 8, 11), (20, 21, 3, 4), (19, 20, 4, 5), (16, 15, 8, 9), (18, 19, 5, 6), (18, 17, 9, 10), (46, 47, 27, 28), (46, 45, 37, 38), (48, 47, 39, 40), (45, 44, 36, 37), (47, 48, 26, 27), (37, 36, 33, 38), (39, 38, 33, 40), (42, 43, 31, 32), (49, 42, 32, 25), (47, 46, 38, 39), (49, 48, 40, 41), (44, 43, 35, 36), (48, 49, 25, 26), (42, 49, 41, 34), (35, 34, 33, 36), (45, 46, 28, 29), (44, 45, 29, 30), (41, 40, 33, 34), (43, 44, 30, 31), (43, 42, 34, 35)])
me_cylinder_029.polygons.foreach_set('use_smooth', [True] * 40)
_uv = me_cylinder_029.uv_layers.new(name='UVMap')
_uv.uv.foreach_set('vector', [0.8039, 0.6606, 0.7047, 0.7017, 0.7047, 0.7017, 0.8039, 0.6606, 0.8039, 0.6613, 0.9027, 0.7022, 0.8614, 0.7434, 0.8039, 0.7196, 0.6643, 0.8009, 0.7052, 0.7022, 0.7465, 0.7434, 0.7227, 0.8009, 0.9027, 0.7022, 0.9435, 0.8009, 0.8852, 0.8009, 0.8614, 0.7434, 0.7047, 0.7017, 0.6636, 0.8009, 0.6636, 0.8009, 0.7047, 0.7017, 0.86, 0.7448, 0.8833, 0.8009, 0.8039, 0.8009, 0.8039, 0.7216, 0.7478, 0.7448, 0.8039, 0.7216, 0.8039, 0.8009, 0.7246, 0.8009, 0.8039, 0.9413, 0.9032, 0.9002, 0.9032, 0.9002, 0.8039, 0.9413, 0.7047, 0.9002, 0.8039, 0.9413, 0.8039, 0.9413, 0.7047, 0.9002, 0.7052, 0.7022, 0.8039, 0.6613, 0.8039, 0.7196, 0.7465, 0.7434, 0.7052, 0.8996, 0.6643, 0.8009, 0.7227, 0.8009, 0.7465, 0.8584, 0.9435, 0.8009, 0.9027, 0.8996, 0.8614, 0.8584, 0.8852, 0.8009, 0.6636, 0.8009, 0.7047, 0.9002, 0.7047, 0.9002, 0.6636, 0.8009, 0.8039, 0.9405, 0.7052, 0.8996, 0.7465, 0.8584, 0.8039, 0.8822, 0.86, 0.857, 0.8039, 0.8803, 0.8039, 0.8009, 0.8833, 0.8009, 0.9032, 0.7017, 0.8039, 0.6606, 0.8039, 0.6606, 0.9032, 0.7017, 0.9443, 0.8009, 0.9032, 0.7017, 0.9032, 0.7017, 0.9443, 0.8009, 0.7478, 0.857, 0.7246, 0.8009, 0.8039, 0.8009, 0.8039, 0.8803, 0.9032, 0.9002, 0.9443, 0.8009, 0.9443, 0.8009, 0.9032, 0.9002, 0.9027, 0.8996, 0.8039, 0.9405, 0.8039, 0.8822, 0.8614, 0.8584, 0.8039, 0.6606, 0.7047, 0.7017, 0.7047, 0.7017, 0.8039, 0.6606, 0.8039, 0.6613, 0.9027, 0.7022, 0.8614, 0.7434, 0.8039, 0.7196, 0.6643, 0.8009, 0.7052, 0.7022, 0.7465, 0.7434, 0.7227, 0.8009, 0.9027, 0.7022, 0.9435, 0.8009, 0.8852, 0.8009, 0.8614, 0.7434, 0.7047, 0.7017, 0.6636, 0.8009, 0.6636, 0.8009, 0.7047, 0.7017, 0.86, 0.7448, 0.8833, 0.8009, 0.8039, 0.8009, 0.8039, 0.7216, 0.7478, 0.7448, 0.8039, 0.7216, 0.8039, 0.8009, 0.7246, 0.8009, 0.8039, 0.9413, 0.9032, 0.9002, 0.9032, 0.9002, 0.8039, 0.9413, 0.7047, 0.9002, 0.8039, 0.9413, 0.8039, 0.9413, 0.7047, 0.9002, 0.7052, 0.7022, 0.8039, 0.6613, 0.8039, 0.7196, 0.7465, 0.7434, 0.7052, 0.8996, 0.6643, 0.8009, 0.7227, 0.8009, 0.7465, 0.8584, 0.9435, 0.8009, 0.9027, 0.8996, 0.8614, 0.8584, 0.8852, 0.8009, 0.6636, 0.8009, 0.7047, 0.9002, 0.7047, 0.9002, 0.6636, 0.8009, 0.8039, 0.9405, 0.7052, 0.8996, 0.7465, 0.8584, 0.8039, 0.8822, 0.86, 0.857, 0.8039, 0.8803, 0.8039, 0.8009, 0.8833, 0.8009, 0.9032, 0.7017, 0.8039, 0.6606, 0.8039, 0.6606, 0.9032, 0.7017, 0.9443, 0.8009, 0.9032, 0.7017, 0.9032, 0.7017, 0.9443, 0.8009, 0.7478, 0.857, 0.7246, 0.8009, 0.8039, 0.8009, 0.8039, 0.8803, 0.9032, 0.9002, 0.9443, 0.8009, 0.9443, 0.8009, 0.9032, 0.9002, 0.9027, 0.8996, 0.8039, 0.9405, 0.8039, 0.8822, 0.8614, 0.8584])
me_cylinder_029.materials.append(mat_copper)
me_cylinder_029.use_remesh_preserve_volume = False
me_cylinder_029.use_remesh_preserve_attributes = False
me_cylinder_029.use_mirror_vertex_groups = False
me_cylinder_029.update()
me_cylinder_030 = bpy.data.meshes.new('Cylinder.030')
me_cylinder_030.from_pydata([(-0.7041, -31.47, -6.249), (-0.9957, -31.47, -5.545), (-0.7041, -31.46, -4.841), (-4.924e-07, -31.46, -4.549), (0.7041, -31.46, -4.841), (0.9957, -31.47, -5.545), (0.7041, -31.47, -6.249), (-1.554e-08, -31.47, -6.541), (-2.54e-07, -30.99, -5.547), (-1.554e-08, -31.0, -6.123), (0.4078, -31.0, -5.954), (0.5767, -31.0, -5.547), (0.4078, -31.0, -5.139), (-4.924e-07, -31.0, -4.97), (-0.398, -30.99, -5.149), (-0.5767, -31.0, -5.547), (-0.4078, -31.0, -5.954), (-1.554e-08, -31.37, -6.541), (0.7041, -31.37, -6.25), (0.9904, -31.35, -5.546), (0.7003, -31.35, -4.845), (-4.924e-07, -31.35, -4.555), (-0.7041, -31.36, -4.841), (-0.9904, -31.35, -5.546), (-0.7041, -31.37, -6.25), (-0.7041, -0.4145, 7.425), (-0.9957, -0.4169, 6.721), (-0.7041, -0.4193, 6.017), (-1.136e-06, -0.4203, 5.725), (0.7041, -0.4193, 6.017), (0.9957, -0.4169, 6.721), (0.7041, -0.4145, 7.425), (-1.911e-06, -0.4135, 7.717), (-1.553e-06, -0.8887, 6.723), (-1.732e-06, -0.8868, 7.285), (0.398, -0.8873, 7.121), (0.5629, -0.8887, 6.723), (0.398, -0.8901, 6.325), (-1.434e-06, -0.8906, 6.16), (-0.398, -0.8901, 6.325), (-0.5629, -0.8887, 6.723), (-0.398, -0.8873, 7.121), (-1.911e-06, -0.5243, 7.712), (0.7003, -0.5253, 7.422), (0.9957, -0.5164, 6.721), (0.7003, -0.5301, 6.021), (-1.136e-06, -0.5311, 5.731), (-0.7041, -0.5188, 6.017), (-0.9957, -0.5164, 6.721), (-0.7003, -0.5253, 7.422)], [], [(21, 22, 2, 3), (21, 20, 12, 13), (23, 22, 14, 15), (20, 19, 11, 12), (22, 23, 1, 2), (12, 11, 8, 13), (14, 13, 8, 15), (17, 18, 6, 7), (24, 17, 7, 0), (22, 21, 13, 14), (24, 23, 15, 16), (19, 18, 10, 11), (23, 24, 0, 1), (17, 24, 16, 9), (10, 9, 8, 11), (20, 21, 3, 4), (19, 20, 4, 5), (16, 15, 8, 9), (18, 19, 5, 6), (18, 17, 9, 10), (46, 47, 27, 28), (46, 45, 37, 38), (48, 47, 39, 40), (45, 44, 36, 37), (47, 48, 26, 27), (37, 36, 33, 38), (39, 38, 33, 40), (42, 43, 31, 32), (49, 42, 32, 25), (47, 46, 38, 39), (49, 48, 40, 41), (44, 43, 35, 36), (48, 49, 25, 26), (42, 49, 41, 34), (35, 34, 33, 36), (45, 46, 28, 29), (44, 45, 29, 30), (41, 40, 33, 34), (43, 44, 30, 31), (43, 42, 34, 35)])
me_cylinder_030.polygons.foreach_set('use_smooth', [True] * 40)
_uv = me_cylinder_030.uv_layers.new(name='UVMap')
_uv.uv.foreach_set('vector', [0.8039, 0.6606, 0.7047, 0.7017, 0.7047, 0.7017, 0.8039, 0.6606, 0.8039, 0.6613, 0.9027, 0.7022, 0.8614, 0.7434, 0.8039, 0.7196, 0.6643, 0.8009, 0.7052, 0.7022, 0.7465, 0.7434, 0.7227, 0.8009, 0.9027, 0.7022, 0.9435, 0.8009, 0.8852, 0.8009, 0.8614, 0.7434, 0.7047, 0.7017, 0.6636, 0.8009, 0.6636, 0.8009, 0.7047, 0.7017, 0.86, 0.7448, 0.8833, 0.8009, 0.8039, 0.8009, 0.8039, 0.7216, 0.7478, 0.7448, 0.8039, 0.7216, 0.8039, 0.8009, 0.7246, 0.8009, 0.8039, 0.9413, 0.9032, 0.9002, 0.9032, 0.9002, 0.8039, 0.9413, 0.7047, 0.9002, 0.8039, 0.9413, 0.8039, 0.9413, 0.7047, 0.9002, 0.7052, 0.7022, 0.8039, 0.6613, 0.8039, 0.7196, 0.7465, 0.7434, 0.7052, 0.8996, 0.6643, 0.8009, 0.7227, 0.8009, 0.7465, 0.8584, 0.9435, 0.8009, 0.9027, 0.8996, 0.8614, 0.8584, 0.8852, 0.8009, 0.6636, 0.8009, 0.7047, 0.9002, 0.7047, 0.9002, 0.6636, 0.8009, 0.8039, 0.9405, 0.7052, 0.8996, 0.7465, 0.8584, 0.8039, 0.8822, 0.86, 0.857, 0.8039, 0.8803, 0.8039, 0.8009, 0.8833, 0.8009, 0.9032, 0.7017, 0.8039, 0.6606, 0.8039, 0.6606, 0.9032, 0.7017, 0.9443, 0.8009, 0.9032, 0.7017, 0.9032, 0.7017, 0.9443, 0.8009, 0.7478, 0.857, 0.7246, 0.8009, 0.8039, 0.8009, 0.8039, 0.8803, 0.9032, 0.9002, 0.9443, 0.8009, 0.9443, 0.8009, 0.9032, 0.9002, 0.9027, 0.8996, 0.8039, 0.9405, 0.8039, 0.8822, 0.8614, 0.8584, 0.8039, 0.6606, 0.7047, 0.7017, 0.7047, 0.7017, 0.8039, 0.6606, 0.8039, 0.6613, 0.9027, 0.7022, 0.8614, 0.7434, 0.8039, 0.7196, 0.6643, 0.8009, 0.7052, 0.7022, 0.7465, 0.7434, 0.7227, 0.8009, 0.9027, 0.7022, 0.9435, 0.8009, 0.8852, 0.8009, 0.8614, 0.7434, 0.7047, 0.7017, 0.6636, 0.8009, 0.6636, 0.8009, 0.7047, 0.7017, 0.86, 0.7448, 0.8833, 0.8009, 0.8039, 0.8009, 0.8039, 0.7216, 0.7478, 0.7448, 0.8039, 0.7216, 0.8039, 0.8009, 0.7246, 0.8009, 0.8039, 0.9413, 0.9032, 0.9002, 0.9032, 0.9002, 0.8039, 0.9413, 0.7047, 0.9002, 0.8039, 0.9413, 0.8039, 0.9413, 0.7047, 0.9002, 0.7052, 0.7022, 0.8039, 0.6613, 0.8039, 0.7196, 0.7465, 0.7434, 0.7052, 0.8996, 0.6643, 0.8009, 0.7227, 0.8009, 0.7465, 0.8584, 0.9435, 0.8009, 0.9027, 0.8996, 0.8614, 0.8584, 0.8852, 0.8009, 0.6636, 0.8009, 0.7047, 0.9002, 0.7047, 0.9002, 0.6636, 0.8009, 0.8039, 0.9405, 0.7052, 0.8996, 0.7465, 0.8584, 0.8039, 0.8822, 0.86, 0.857, 0.8039, 0.8803, 0.8039, 0.8009, 0.8833, 0.8009, 0.9032, 0.7017, 0.8039, 0.6606, 0.8039, 0.6606, 0.9032, 0.7017, 0.9443, 0.8009, 0.9032, 0.7017, 0.9032, 0.7017, 0.9443, 0.8009, 0.7478, 0.857, 0.7246, 0.8009, 0.8039, 0.8009, 0.8039, 0.8803, 0.9032, 0.9002, 0.9443, 0.8009, 0.9443, 0.8009, 0.9032, 0.9002, 0.9027, 0.8996, 0.8039, 0.9405, 0.8039, 0.8822, 0.8614, 0.8584])
me_cylinder_030.materials.append(mat_copper)
me_cylinder_030.use_remesh_preserve_volume = False
me_cylinder_030.use_remesh_preserve_attributes = False
me_cylinder_030.use_mirror_vertex_groups = False
me_cylinder_030.update()
me_cylinder_031 = bpy.data.meshes.new('Cylinder.031')
me_cylinder_031.from_pydata([(-0.7041, -31.47, -6.249), (-0.9957, -31.47, -5.545), (-0.7041, -31.46, -4.841), (-4.924e-07, -31.46, -4.549), (0.7041, -31.46, -4.841), (0.9957, -31.47, -5.545), (0.7041, -31.47, -6.249), (-1.554e-08, -31.47, -6.541), (-2.54e-07, -30.99, -5.547), (-1.554e-08, -31.0, -6.123), (0.398, -31.0, -5.945), (0.5629, -30.99, -5.547), (0.4078, -31.0, -5.139), (-4.924e-07, -31.0, -4.97), (-0.398, -30.99, -5.149), (-0.5767, -31.0, -5.547), (-0.4078, -31.0, -5.954), (-1.554e-08, -31.37, -6.541), (0.7041, -31.37, -6.25), (0.9957, -31.37, -5.545), (0.7003, -31.35, -4.845), (-4.924e-07, -31.35, -4.555), (-0.7041, -31.36, -4.841), (-0.9904, -31.35, -5.546), (-0.7041, -31.37, -6.25), (-0.7041, -0.4145, 3.137), (-0.9957, -0.4169, 2.433), (-0.7041, -0.4193, 1.728), (5.333e-07, -0.4203, 1.437), (0.7041, -0.4193, 1.728), (0.9957, -0.4169, 2.433), (0.7041, -0.4145, 3.137), (-4.204e-07, -0.4135, 3.428), (-4.204e-07, -0.8887, 2.434), (-4.204e-07, -0.8817, 3.011), (0.398, -0.8873, 2.832), (0.5629, -0.8887, 2.434), (0.398, -0.8901, 2.036), (5.645e-08, -0.8906, 1.871), (-0.398, -0.8901, 2.036), (-0.5629, -0.8887, 2.434), (-0.398, -0.8873, 2.832), (-4.204e-07, -0.5243, 3.423), (0.7003, -0.5253, 3.133), (0.9957, -0.5164, 2.433), (0.7003, -0.5301, 1.733), (5.333e-07, -0.5311, 1.443), (-0.7041, -0.5188, 1.729), (-0.9904, -0.5277, 2.433), (-0.7003, -0.5253, 3.133)], [], [(21, 22, 2, 3), (21, 20, 12, 13), (23, 22, 14, 15), (20, 19, 11, 12), (22, 23, 1, 2), (12, 11, 8, 13), (14, 13, 8, 15), (17, 18, 6, 7), (24, 17, 7, 0), (22, 21, 13, 14), (24, 23, 15, 16), (19, 18, 10, 11), (23, 24, 0, 1), (17, 24, 16, 9), (10, 9, 8, 11), (20, 21, 3, 4), (19, 20, 4, 5), (16, 15, 8, 9), (18, 19, 5, 6), (18, 17, 9, 10), (46, 47, 27, 28), (46, 45, 37, 38), (48, 47, 39, 40), (45, 44, 36, 37), (47, 48, 26, 27), (37, 36, 33, 38), (39, 38, 33, 40), (42, 43, 31, 32), (49, 42, 32, 25), (47, 46, 38, 39), (49, 48, 40, 41), (44, 43, 35, 36), (48, 49, 25, 26), (42, 49, 41, 34), (35, 34, 33, 36), (45, 46, 28, 29), (44, 45, 29, 30), (41, 40, 33, 34), (43, 44, 30, 31), (43, 42, 34, 35)])
me_cylinder_031.polygons.foreach_set('use_smooth', [True] * 40)
_uv = me_cylinder_031.uv_layers.new(name='UVMap')
_uv.uv.foreach_set('vector', [0.8039, 0.6606, 0.7047, 0.7017, 0.7047, 0.7017, 0.8039, 0.6606, 0.8039, 0.6613, 0.9027, 0.7022, 0.8614, 0.7434, 0.8039, 0.7196, 0.6643, 0.8009, 0.7052, 0.7022, 0.7465, 0.7434, 0.7227, 0.8009, 0.9027, 0.7022, 0.9435, 0.8009, 0.8852, 0.8009, 0.8614, 0.7434, 0.7047, 0.7017, 0.6636, 0.8009, 0.6636, 0.8009, 0.7047, 0.7017, 0.86, 0.7448, 0.8833, 0.8009, 0.8039, 0.8009, 0.8039, 0.7216, 0.7478, 0.7448, 0.8039, 0.7216, 0.8039, 0.8009, 0.7246, 0.8009, 0.8039, 0.9413, 0.9032, 0.9002, 0.9032, 0.9002, 0.8039, 0.9413, 0.7047, 0.9002, 0.8039, 0.9413, 0.8039, 0.9413, 0.7047, 0.9002, 0.7052, 0.7022, 0.8039, 0.6613, 0.8039, 0.7196, 0.7465, 0.7434, 0.7052, 0.8996, 0.6643, 0.8009, 0.7227, 0.8009, 0.7465, 0.8584, 0.9435, 0.8009, 0.9027, 0.8996, 0.8614, 0.8584, 0.8852, 0.8009, 0.6636, 0.8009, 0.7047, 0.9002, 0.7047, 0.9002, 0.6636, 0.8009, 0.8039, 0.9405, 0.7052, 0.8996, 0.7465, 0.8584, 0.8039, 0.8822, 0.86, 0.857, 0.8039, 0.8803, 0.8039, 0.8009, 0.8833, 0.8009, 0.9032, 0.7017, 0.8039, 0.6606, 0.8039, 0.6606, 0.9032, 0.7017, 0.9443, 0.8009, 0.9032, 0.7017, 0.9032, 0.7017, 0.9443, 0.8009, 0.7478, 0.857, 0.7246, 0.8009, 0.8039, 0.8009, 0.8039, 0.8803, 0.9032, 0.9002, 0.9443, 0.8009, 0.9443, 0.8009, 0.9032, 0.9002, 0.9027, 0.8996, 0.8039, 0.9405, 0.8039, 0.8822, 0.8614, 0.8584, 0.8039, 0.6606, 0.7047, 0.7017, 0.7047, 0.7017, 0.8039, 0.6606, 0.8039, 0.6613, 0.9027, 0.7022, 0.8614, 0.7434, 0.8039, 0.7196, 0.6643, 0.8009, 0.7052, 0.7022, 0.7465, 0.7434, 0.7227, 0.8009, 0.9027, 0.7022, 0.9435, 0.8009, 0.8852, 0.8009, 0.8614, 0.7434, 0.7047, 0.7017, 0.6636, 0.8009, 0.6636, 0.8009, 0.7047, 0.7017, 0.86, 0.7448, 0.8833, 0.8009, 0.8039, 0.8009, 0.8039, 0.7216, 0.7478, 0.7448, 0.8039, 0.7216, 0.8039, 0.8009, 0.7246, 0.8009, 0.8039, 0.9413, 0.9032, 0.9002, 0.9032, 0.9002, 0.8039, 0.9413, 0.7047, 0.9002, 0.8039, 0.9413, 0.8039, 0.9413, 0.7047, 0.9002, 0.7052, 0.7022, 0.8039, 0.6613, 0.8039, 0.7196, 0.7465, 0.7434, 0.7052, 0.8996, 0.6643, 0.8009, 0.7227, 0.8009, 0.7465, 0.8584, 0.9435, 0.8009, 0.9027, 0.8996, 0.8614, 0.8584, 0.8852, 0.8009, 0.6636, 0.8009, 0.7047, 0.9002, 0.7047, 0.9002, 0.6636, 0.8009, 0.8039, 0.9405, 0.7052, 0.8996, 0.7465, 0.8584, 0.8039, 0.8822, 0.86, 0.857, 0.8039, 0.8803, 0.8039, 0.8009, 0.8833, 0.8009, 0.9032, 0.7017, 0.8039, 0.6606, 0.8039, 0.6606, 0.9032, 0.7017, 0.9443, 0.8009, 0.9032, 0.7017, 0.9032, 0.7017, 0.9443, 0.8009, 0.7478, 0.857, 0.7246, 0.8009, 0.8039, 0.8009, 0.8039, 0.8803, 0.9032, 0.9002, 0.9443, 0.8009, 0.9443, 0.8009, 0.9032, 0.9002, 0.9027, 0.8996, 0.8039, 0.9405, 0.8039, 0.8822, 0.8614, 0.8584])
me_cylinder_031.materials.append(mat_copper)
me_cylinder_031.use_remesh_preserve_volume = False
me_cylinder_031.use_remesh_preserve_attributes = False
me_cylinder_031.use_mirror_vertex_groups = False
me_cylinder_031.update()
me_cylinder_032 = bpy.data.meshes.new('Cylinder.032')
me_cylinder_032.from_pydata([(-0.7041, -31.47, -6.249), (-0.9957, -31.47, -5.545), (-0.7041, -31.46, -4.841), (-4.924e-07, -31.46, -4.549), (0.7041, -31.46, -4.841), (0.9957, -31.47, -5.545), (0.7041, -31.47, -6.249), (-1.554e-08, -31.47, -6.541), (-2.54e-07, -30.99, -5.547), (-1.554e-08, -31.0, -6.123), (0.398, -31.0, -5.945), (0.5629, -30.99, -5.547), (0.4078, -31.0, -5.139), (-4.924e-07, -31.0, -4.97), (-0.4078, -31.0, -5.139), (-0.5767, -31.0, -5.547), (-0.4078, -31.0, -5.954), (-1.554e-08, -31.37, -6.541), (0.7041, -31.37, -6.25), (0.9957, -31.37, -5.545), (0.7003, -31.35, -4.845), (-4.924e-07, -31.36, -4.55), (-0.7041, -31.36, -4.841), (-0.9904, -31.35, -5.546), (-0.7041, -31.37, -6.25), (-0.7041, -0.4145, -6.707), (-0.9957, -0.4169, -7.411), (-0.7041, -0.4193, -8.115), (3.394e-06, -0.4203, -8.407), (0.7041, -0.4193, -8.115), (0.9957, -0.4169, -7.411), (0.7041, -0.4145, -6.707), (2.917e-06, -0.4135, -6.416), (2.917e-06, -0.8887, -7.41), (2.917e-06, -0.8868, -6.847), (0.398, -0.8873, -7.012), (0.5629, -0.8887, -7.41), (0.398, -0.8901, -7.808), (3.394e-06, -0.8906, -7.973), (-0.398, -0.8901, -7.808), (-0.5629, -0.8887, -7.41), (-0.398, -0.8873, -7.012), (2.917e-06, -0.5243, -6.421), (0.7003, -0.5253, -6.711), (0.9957, -0.5164, -7.411), (0.7003, -0.5301, -8.111), (3.394e-06, -0.5311, -8.401), (-0.7041, -0.5188, -8.115), (-0.9904, -0.5277, -7.411), (-0.7003, -0.5253, -6.711)], [], [(21, 22, 2, 3), (21, 20, 12, 13), (23, 22, 14, 15), (20, 19, 11, 12), (22, 23, 1, 2), (12, 11, 8, 13), (14, 13, 8, 15), (17, 18, 6, 7), (24, 17, 7, 0), (22, 21, 13, 14), (24, 23, 15, 16), (19, 18, 10, 11), (23, 24, 0, 1), (17, 24, 16, 9), (10, 9, 8, 11), (20, 21, 3, 4), (19, 20, 4, 5), (16, 15, 8, 9), (18, 19, 5, 6), (18, 17, 9, 10), (46, 47, 27, 28), (46, 45, 37, 38), (48, 47, 39, 40), (45, 44, 36, 37), (47, 48, 26, 27), (37, 36, 33, 38), (39, 38, 33, 40), (42, 43, 31, 32), (49, 42, 32, 25), (47, 46, 38, 39), (49, 48, 40, 41), (44, 43, 35, 36), (48, 49, 25, 26), (42, 49, 41, 34), (35, 34, 33, 36), (45, 46, 28, 29), (44, 45, 29, 30), (41, 40, 33, 34), (43, 44, 30, 31), (43, 42, 34, 35)])
me_cylinder_032.polygons.foreach_set('use_smooth', [True] * 40)
_uv = me_cylinder_032.uv_layers.new(name='UVMap')
_uv.uv.foreach_set('vector', [0.8039, 0.6606, 0.7047, 0.7017, 0.7047, 0.7017, 0.8039, 0.6606, 0.8039, 0.6613, 0.9027, 0.7022, 0.8614, 0.7434, 0.8039, 0.7196, 0.6643, 0.8009, 0.7052, 0.7022, 0.7465, 0.7434, 0.7227, 0.8009, 0.9027, 0.7022, 0.9435, 0.8009, 0.8852, 0.8009, 0.8614, 0.7434, 0.7047, 0.7017, 0.6636, 0.8009, 0.6636, 0.8009, 0.7047, 0.7017, 0.86, 0.7448, 0.8833, 0.8009, 0.8039, 0.8009, 0.8039, 0.7216, 0.7478, 0.7448, 0.8039, 0.7216, 0.8039, 0.8009, 0.7246, 0.8009, 0.8039, 0.9413, 0.9032, 0.9002, 0.9032, 0.9002, 0.8039, 0.9413, 0.7047, 0.9002, 0.8039, 0.9413, 0.8039, 0.9413, 0.7047, 0.9002, 0.7052, 0.7022, 0.8039, 0.6613, 0.8039, 0.7196, 0.7465, 0.7434, 0.7052, 0.8996, 0.6643, 0.8009, 0.7227, 0.8009, 0.7465, 0.8584, 0.9435, 0.8009, 0.9027, 0.8996, 0.8614, 0.8584, 0.8852, 0.8009, 0.6636, 0.8009, 0.7047, 0.9002, 0.7047, 0.9002, 0.6636, 0.8009, 0.8039, 0.9405, 0.7052, 0.8996, 0.7465, 0.8584, 0.8039, 0.8822, 0.86, 0.857, 0.8039, 0.8803, 0.8039, 0.8009, 0.8833, 0.8009, 0.9032, 0.7017, 0.8039, 0.6606, 0.8039, 0.6606, 0.9032, 0.7017, 0.9443, 0.8009, 0.9032, 0.7017, 0.9032, 0.7017, 0.9443, 0.8009, 0.7478, 0.857, 0.7246, 0.8009, 0.8039, 0.8009, 0.8039, 0.8803, 0.9032, 0.9002, 0.9443, 0.8009, 0.9443, 0.8009, 0.9032, 0.9002, 0.9027, 0.8996, 0.8039, 0.9405, 0.8039, 0.8822, 0.8614, 0.8584, 0.8039, 0.6606, 0.7047, 0.7017, 0.7047, 0.7017, 0.8039, 0.6606, 0.8039, 0.6613, 0.9027, 0.7022, 0.8614, 0.7434, 0.8039, 0.7196, 0.6643, 0.8009, 0.7052, 0.7022, 0.7465, 0.7434, 0.7227, 0.8009, 0.9027, 0.7022, 0.9435, 0.8009, 0.8852, 0.8009, 0.8614, 0.7434, 0.7047, 0.7017, 0.6636, 0.8009, 0.6636, 0.8009, 0.7047, 0.7017, 0.86, 0.7448, 0.8833, 0.8009, 0.8039, 0.8009, 0.8039, 0.7216, 0.7478, 0.7448, 0.8039, 0.7216, 0.8039, 0.8009, 0.7246, 0.8009, 0.8039, 0.9413, 0.9032, 0.9002, 0.9032, 0.9002, 0.8039, 0.9413, 0.7047, 0.9002, 0.8039, 0.9413, 0.8039, 0.9413, 0.7047, 0.9002, 0.7052, 0.7022, 0.8039, 0.6613, 0.8039, 0.7196, 0.7465, 0.7434, 0.7052, 0.8996, 0.6643, 0.8009, 0.7227, 0.8009, 0.7465, 0.8584, 0.9435, 0.8009, 0.9027, 0.8996, 0.8614, 0.8584, 0.8852, 0.8009, 0.6636, 0.8009, 0.7047, 0.9002, 0.7047, 0.9002, 0.6636, 0.8009, 0.8039, 0.9405, 0.7052, 0.8996, 0.7465, 0.8584, 0.8039, 0.8822, 0.86, 0.857, 0.8039, 0.8803, 0.8039, 0.8009, 0.8833, 0.8009, 0.9032, 0.7017, 0.8039, 0.6606, 0.8039, 0.6606, 0.9032, 0.7017, 0.9443, 0.8009, 0.9032, 0.7017, 0.9032, 0.7017, 0.9443, 0.8009, 0.7478, 0.857, 0.7246, 0.8009, 0.8039, 0.8009, 0.8039, 0.8803, 0.9032, 0.9002, 0.9443, 0.8009, 0.9443, 0.8009, 0.9032, 0.9002, 0.9027, 0.8996, 0.8039, 0.9405, 0.8039, 0.8822, 0.8614, 0.8584])
me_cylinder_032.materials.append(mat_copper)
me_cylinder_032.use_remesh_preserve_volume = False
me_cylinder_032.use_remesh_preserve_attributes = False
me_cylinder_032.use_mirror_vertex_groups = False
me_cylinder_032.update()

# ---- objects
ob_cylinder = bpy.data.objects.new('Cylinder', me_cylinder)
ob_rivet_3_011 = bpy.data.objects.new('rivet 3.011', me_cylinder_010)
ob_rivet_3_012 = bpy.data.objects.new('rivet 3.012', me_cylinder_010)
ob_rivet_3_015 = bpy.data.objects.new('rivet 3.015', me_cylinder_010)
ob_rivet_3_001 = bpy.data.objects.new('rivet 3.001', me_cylinder_019)
ob_rivet_3_002 = bpy.data.objects.new('rivet 3.002', me_cylinder_020)
ob_rivet_3_003 = bpy.data.objects.new('rivet 3.003', me_cylinder_021)
ob_rivet_3_004 = bpy.data.objects.new('rivet 3.004', me_cylinder_023)
ob_rivet_3_005 = bpy.data.objects.new('rivet 3.005', me_cylinder_024)
ob_rivet_3_006 = bpy.data.objects.new('rivet 3.006', me_cylinder_025)
ob_rivet_3_007 = bpy.data.objects.new('rivet 3.007', me_cylinder_026)
ob_rivet_3_008 = bpy.data.objects.new('rivet 3.008', me_cylinder_027)
ob_rivet_3_009 = bpy.data.objects.new('rivet 3.009', me_cylinder_028)
ob_rivet_3_010 = bpy.data.objects.new('rivet 3.010', me_cylinder_029)
ob_rivet_3_013 = bpy.data.objects.new('rivet 3.013', me_cylinder_030)
ob_rivet_3_014 = bpy.data.objects.new('rivet 3.014', me_cylinder_031)
ob_rivet_3_016 = bpy.data.objects.new('rivet 3.016', me_cylinder_032)

# ---- transforms, parenting, visibility, modifiers, constraints
ob_cylinder.location = (8.387e-16, 0.05003, 3.777)
ob_rivet_3_011.location = (0.4697, 0.6683, 0.7842)
ob_rivet_3_011.rotation_euler = (-0.0, 3.142, -0.0)
ob_rivet_3_011.scale = (0.1188, 0.1188, 0.1188)
ob_rivet_3_011.lineart.crease_threshold = 0.0
ob_rivet_3_012.location = (-0.2194, -0.7242, 4.561)
ob_rivet_3_012.rotation_euler = (-0.0, 3.142, -0.0)
ob_rivet_3_012.scale = (0.1188, 0.1188, 0.1188)
ob_rivet_3_012.lineart.crease_threshold = 0.0
ob_rivet_3_015.location = (-0.6652, -0.7195, 4.888)
ob_rivet_3_015.rotation_euler = (-0.0, 3.142, -0.0)
ob_rivet_3_015.scale = (0.1188, 0.1188, 0.1188)
ob_rivet_3_015.lineart.crease_threshold = 0.0
ob_rivet_3_001.location = (0.4452, -0.7242, 4.637)
ob_rivet_3_001.rotation_euler = (-0.0, 3.142, -0.0)
ob_rivet_3_001.scale = (0.1188, 0.1188, 0.1188)
ob_rivet_3_001.lineart.crease_threshold = 0.0
ob_rivet_3_002.location = (0.8082, -0.7242, 5.125)
ob_rivet_3_002.rotation_euler = (-0.0, 3.142, -0.0)
ob_rivet_3_002.scale = (0.1188, 0.1188, 0.1188)
ob_rivet_3_002.lineart.crease_threshold = 0.0
ob_rivet_3_003.location = (0.7635, -0.7242, 5.639)
ob_rivet_3_003.rotation_euler = (-0.0, 3.142, -0.0)
ob_rivet_3_003.scale = (0.1188, 0.1188, 0.1188)
ob_rivet_3_003.lineart.crease_threshold = 0.0
ob_rivet_3_004.location = (0.4229, -0.7242, 6.069)
ob_rivet_3_004.rotation_euler = (-0.0, 3.142, -0.0)
ob_rivet_3_004.scale = (0.1188, 0.1188, 0.1188)
ob_rivet_3_004.lineart.crease_threshold = 0.0
ob_rivet_3_005.location = (-0.1691, -0.7242, 6.142)
ob_rivet_3_005.rotation_euler = (-0.0, 3.142, -0.0)
ob_rivet_3_005.scale = (0.1188, 0.1188, 0.1188)
ob_rivet_3_005.lineart.crease_threshold = 0.0
ob_rivet_3_006.location = (-0.7472, -0.7242, 5.664)
ob_rivet_3_006.rotation_euler = (-0.0, 3.142, -0.0)
ob_rivet_3_006.scale = (0.1188, 0.1188, 0.1188)
ob_rivet_3_006.lineart.crease_threshold = 0.0
ob_rivet_3_007.location = (-0.4223, 1.468, 3.916)
ob_rivet_3_007.rotation_euler = (-1.571, 3.142, 3.258e-07)
ob_rivet_3_007.scale = (0.1188, 0.1188, 0.1188)
ob_rivet_3_007.lineart.crease_threshold = 0.0
ob_rivet_3_008.location = (0.2784, 1.491, 3.916)
ob_rivet_3_008.rotation_euler = (-1.571, 3.142, 3.258e-07)
ob_rivet_3_008.scale = (0.1188, 0.1188, 0.1188)
ob_rivet_3_008.lineart.crease_threshold = 0.0
ob_rivet_3_009.location = (0.7995, 0.9066, 3.916)
ob_rivet_3_009.rotation_euler = (-1.571, 3.142, 3.258e-07)
ob_rivet_3_009.scale = (0.1188, 0.1188, 0.1188)
ob_rivet_3_009.lineart.crease_threshold = 0.0
ob_rivet_3_010.location = (0.7184, 0.3044, 3.916)
ob_rivet_3_010.rotation_euler = (-1.571, 3.142, 3.258e-07)
ob_rivet_3_010.scale = (0.1188, 0.1188, 0.1188)
ob_rivet_3_010.lineart.crease_threshold = 0.0
ob_rivet_3_013.location = (0.06411, -0.01984, 3.916)
ob_rivet_3_013.rotation_euler = (-1.571, 3.142, 3.258e-07)
ob_rivet_3_013.scale = (0.1188, 0.1188, 0.1188)
ob_rivet_3_013.lineart.crease_threshold = 0.0
ob_rivet_3_014.location = (-0.596, 0.2349, 3.916)
ob_rivet_3_014.rotation_euler = (-1.571, 3.142, 3.258e-07)
ob_rivet_3_014.scale = (0.1188, 0.1188, 0.1188)
ob_rivet_3_014.lineart.crease_threshold = 0.0
ob_rivet_3_016.location = (-0.7987, 0.8198, 3.916)
ob_rivet_3_016.rotation_euler = (-1.571, 3.142, 3.258e-07)
ob_rivet_3_016.scale = (0.1188, 0.1188, 0.1188)
ob_rivet_3_016.lineart.crease_threshold = 0.0

# ---- collection membership
col_collection.objects.link(ob_cylinder)
col_collection.objects.link(ob_rivet_3_011)
col_collection.objects.link(ob_rivet_3_012)
col_collection.objects.link(ob_rivet_3_015)
col_collection.objects.link(ob_rivet_3_001)
col_collection.objects.link(ob_rivet_3_002)
col_collection.objects.link(ob_rivet_3_003)
col_collection.objects.link(ob_rivet_3_004)
col_collection.objects.link(ob_rivet_3_005)
col_collection.objects.link(ob_rivet_3_006)
col_collection.objects.link(ob_rivet_3_007)
col_collection.objects.link(ob_rivet_3_008)
col_collection.objects.link(ob_rivet_3_009)
col_collection.objects.link(ob_rivet_3_010)
col_collection.objects.link(ob_rivet_3_013)
col_collection.objects.link(ob_rivet_3_014)
col_collection.objects.link(ob_rivet_3_016)

# ---- scene / render settings (as saved in the file)
scene.frame_start = 1; scene.frame_end = 250; scene.frame_set(73)
scene.render.engine = 'BLENDER_EEVEE_NEXT'
scene.cycles.sampling_pattern = 'TABULATED_SOBOL'
scene.cycles.use_light_tree = False
scene.view_settings.view_transform = 'Filmic'
bpy.context.view_layer.update()

# ---- added for rendering (the .blend has no active camera and no usable light): camera, sun
cam_auto = bpy.data.cameras.new('AutoCamera')
cam_auto.lens = 50.0
cam_auto.sensor_width = 36.0
cam_auto.clip_end = 1000.0
ob_auto_camera = bpy.data.objects.new('AutoCamera', cam_auto)
scene.collection.objects.link(ob_auto_camera)
ob_auto_camera.location = (6.26336, -7.46601, 8.07743)
ob_auto_camera.rotation_euler = (1.09748, -7.21219e-08, 0.694738)
scene.camera = ob_auto_camera
light_auto_sun = bpy.data.lights.new('AutoSun', 'SUN')
light_auto_sun.energy = 3.0
light_auto_sun.angle = 0.0523599
ob_auto_sun = bpy.data.objects.new('AutoSun', light_auto_sun)
scene.collection.objects.link(ob_auto_sun)
ob_auto_sun.rotation_euler = (0.872665, 0.174533, 0.523599)
bpy.context.view_layer.update()
